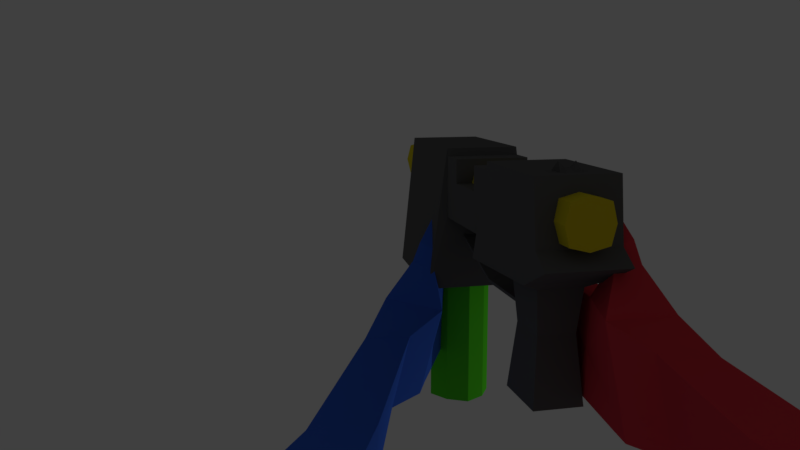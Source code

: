 # Source: pistola_shoot9_UP.blend  (saved by Blender 2.79.0; exported with 4.5.12 LTS)
import bpy
from mathutils import Matrix  # noqa: F401  (used for matrix-valued properties, if any)

bpy.ops.wm.read_factory_settings(use_empty=True)
scene = bpy.context.scene
scene.name = 'Scene'

# ---- collections
col_collection_1 = bpy.data.collections.new('Collection 1'); scene.collection.children.link(col_collection_1)

# ---- materials (node trees are filled in below, after node groups)
mat_material = bpy.data.materials.new('Material')
mat_material.alpha_threshold = 0.0
mat_material.roughness = 0.5
mat_material_004 = bpy.data.materials.new('Material.004')
mat_material_004.alpha_threshold = 0.0
mat_material_004.roughness = 0.5
mat_material_003 = bpy.data.materials.new('Material.003')
mat_material_003.alpha_threshold = 0.0
mat_material_003.roughness = 0.5
mat_material_005 = bpy.data.materials.new('Material.005')
mat_material_005.alpha_threshold = 0.0
mat_material_005.roughness = 0.5
mat_material_002 = bpy.data.materials.new('Material.002')
mat_material_002.alpha_threshold = 0.0
mat_material_002.roughness = 0.5
mat_material_001 = bpy.data.materials.new('Material.001')
mat_material_001.alpha_threshold = 0.0
mat_material_001.roughness = 0.5

# ---- material node trees
mat_material.use_nodes = True; mat_material.node_tree.nodes.clear()
_N = mat_material.node_tree.nodes; _L = mat_material.node_tree.links
n0 = _N.new('ShaderNodeOutputMaterial'); n0.name = 'Material Output'; n0.location = (300, 300)
n1 = _N.new('ShaderNodeBsdfDiffuse'); n1.name = 'Diffuse BSDF'; n1.location = (10, 300)
n1.inputs[0].default_value = (0.1282, 0.1282, 0.1282, 1.0)
_L.new(n1.outputs[0], n0.inputs[0])
n0.is_active_output = True
mat_material_004.use_nodes = True; mat_material_004.node_tree.nodes.clear()
_N = mat_material_004.node_tree.nodes; _L = mat_material_004.node_tree.links
n0 = _N.new('ShaderNodeOutputMaterial'); n0.name = 'Material Output'; n0.location = (300, 300)
n1 = _N.new('ShaderNodeBsdfDiffuse'); n1.name = 'Diffuse BSDF'; n1.location = (10, 300)
n1.inputs[0].default_value = (0.8, 0.6675, 0.01636, 1.0)
_L.new(n1.outputs[0], n0.inputs[0])
n0.is_active_output = True
mat_material_003.use_nodes = True; mat_material_003.node_tree.nodes.clear()
_N = mat_material_003.node_tree.nodes; _L = mat_material_003.node_tree.links
n0 = _N.new('ShaderNodeOutputMaterial'); n0.name = 'Material Output'; n0.location = (300, 300)
n1 = _N.new('ShaderNodeBsdfDiffuse'); n1.name = 'Diffuse BSDF'; n1.location = (10, 300)
n1.inputs[0].default_value = (0.1006, 0.8, 0.02389, 1.0)
_L.new(n1.outputs[0], n0.inputs[0])
n0.is_active_output = True
mat_material_005.use_nodes = True; mat_material_005.node_tree.nodes.clear()
_N = mat_material_005.node_tree.nodes; _L = mat_material_005.node_tree.links
n0 = _N.new('ShaderNodeOutputMaterial'); n0.name = 'Material Output'; n0.location = (300, 300)
n1 = _N.new('ShaderNodeBsdfDiffuse'); n1.name = 'Diffuse BSDF'; n1.location = (10, 300)
n1.inputs[0].default_value = (0.8, 0.03207, 0.5278, 1.0)
_L.new(n1.outputs[0], n0.inputs[0])
n0.is_active_output = True
mat_material_002.use_nodes = True; mat_material_002.node_tree.nodes.clear()
_N = mat_material_002.node_tree.nodes; _L = mat_material_002.node_tree.links
n0 = _N.new('ShaderNodeOutputMaterial'); n0.name = 'Material Output'; n0.location = (300, 300)
n1 = _N.new('ShaderNodeBsdfDiffuse'); n1.name = 'Diffuse BSDF'; n1.location = (10, 300)
n1.inputs[0].default_value = (0.05003, 0.1603, 0.8, 1.0)
_L.new(n1.outputs[0], n0.inputs[0])
n0.is_active_output = True
mat_material_001.use_nodes = True; mat_material_001.node_tree.nodes.clear()
_N = mat_material_001.node_tree.nodes; _L = mat_material_001.node_tree.links
n0 = _N.new('ShaderNodeOutputMaterial'); n0.name = 'Material Output'; n0.location = (300, 300)
n1 = _N.new('ShaderNodeBsdfDiffuse'); n1.name = 'Diffuse BSDF'; n1.location = (10, 300)
n1.inputs[0].default_value = (0.8, 0.05167, 0.07234, 1.0)
_L.new(n1.outputs[0], n0.inputs[0])
n0.is_active_output = True

# ---- world
world_world = bpy.data.worlds.new('World'); scene.world = world_world
world_world.color = (0.05088, 0.05088, 0.05088)
world_world.use_sun_shadow = False
world_world.sun_shadow_jitter_overblur = 0.0
world_world.cycles.sampling_method = 'MANUAL'

# ---- cameras
cam_camera = bpy.data.cameras.new('Camera')
cam_camera.clip_end = 100.0
cam_camera.lens = 35.0
cam_camera.sensor_width = 32.0
cam_camera.sensor_height = 18.0
cam_camera.ortho_scale = 7.314
cam_camera.dof.focus_distance = 0.0

# ---- lights
light_lamp = bpy.data.lights.new('Lamp', 'POINT')
light_lamp.transmission_factor = 0.0
light_lamp.cutoff_distance = 30.0
light_lamp.energy = 100.0
light_lamp.shadow_buffer_clip_start = 1.001
light_lamp.shadow_soft_size = 0.1
light_lamp.shadow_maximum_resolution = 0.006
light_lamp.use_absolute_resolution = True

# ---- meshes
me_cube_005 = bpy.data.meshes.new('Cube.005')
me_cube_005.from_pydata([(-0.5707, -0.1989, -0.2846), (-0.6532, -0.1989, 1.13), (-0.5707, 0.1989, -0.2846), (-0.6532, 0.1989, 1.13), (1.392, -0.2522, -1.167), (1.294, -0.1989, 1.13), (1.392, 0.2522, -1.167), (1.294, 0.1989, 1.13), (0.5715, 0.1989, 0.02047), (0.5715, 0.1989, 1.006), (0.5715, -0.1989, 0.02047), (0.5715, -0.1989, 1.006), (-0.01605, 0.1989, 0.02047), (-0.06719, -0.1989, 1.006), (-0.06719, 0.1989, 1.006), (-0.01605, -0.1989, 0.02047), (0.5824, 0.1989, 1.13), (0.5824, -0.3015, -1.167), (0.5824, 0.3015, -1.167), (0.5824, -0.1989, 1.13), (-0.004825, 0.2415, -0.2846), (-0.07425, -0.1989, 1.13), (-0.07425, 0.1989, 1.13), (-0.004825, -0.2415, -0.2846), (-0.5149, -0.1118, -0.402), (-0.5149, 0.1118, -0.402), (-0.2126, 0.1118, -0.402), (-0.2126, -0.1118, -0.402), (-0.5311, -0.1219, -2.027), (-0.5311, 0.1219, -2.027), (-0.1964, 0.1219, -2.027), (-0.1964, -0.1219, -2.027), (-0.6913, -0.1989, 0.228), (-0.6913, 0.1989, 0.228), (-0.7967, 0.1989, 0.02047), (-0.7967, -0.1989, 0.02207), (-0.2415, -0.09352, -1.045), (-0.2415, 0.09352, -1.045), (-0.4859, 0.09352, -1.045), (-0.4859, -0.09352, -1.045), (0.1205, 0.1989, 1.006), (0.1205, -0.1989, 0.02047), (0.1205, 0.1989, 0.02047), (0.1205, -0.1989, 1.006), (0.4128, 0.1989, 1.006), (0.4128, -0.1989, 0.02047), (0.4128, 0.1989, 0.02047), (0.4128, -0.1989, 1.006), (0.1223, 0.1989, 0.02047), (0.1223, -0.1989, 0.6257), (0.1223, 0.1989, 0.6257), (0.1223, -0.1989, 0.02047), (0.4114, 0.1989, 0.6257), (0.4114, -0.1989, 0.02047), (0.4114, 0.1989, 0.02047), (0.4114, -0.1989, 0.6257), (-0.227, 0.1026, -0.7234), (-0.5004, 0.1026, -0.7234), (-0.227, -0.1026, -0.7234), (-0.5004, -0.1026, -0.7234), (-0.2293, -0.1012, -0.773), (-0.4982, -0.1012, -0.773), (-0.2293, 0.1012, -0.773), (-0.4982, 0.1012, -0.773), (0.1465, 0.1012, -0.7684), (0.1467, 0.1026, -0.7184), (0.1467, -0.1026, -0.7184), (0.1465, -0.1012, -0.7684), (0.6108, 0.1012, -0.2884), (0.6026, 0.1026, -0.2446), (0.6026, -0.1026, -0.2446), (0.6108, -0.1012, -0.2884), (-0.5774, -0.04984, 1.13), (-0.5774, 0.04984, 1.13), (-0.4845, -0.04984, 1.13), (-0.4845, 0.04984, 1.13), (-0.5348, -0.04161, 1.259), (-0.5348, 0.04161, 1.259), (-0.5271, -0.04161, 1.259), (-0.5271, 0.04161, 1.259), (-0.5707, 0.06629, -0.2846), (-0.5707, -0.06629, -0.2846), (-0.6532, -0.06629, 1.13), (-0.6532, 0.06629, 1.13), (1.392, -0.08408, -1.167), (1.392, 0.08408, -1.167), (1.294, 0.06629, 1.13), (1.294, -0.06629, 1.13), (0.5715, 0.06629, 1.006), (0.5715, -0.06629, 1.006), (0.5715, 0.06629, 0.02047), (0.5715, -0.06629, 0.02047), (-0.01605, 0.06629, 0.02047), (-0.01605, -0.06629, 0.02047), (-0.06719, 0.06629, 1.006), (-0.06719, -0.06629, 1.006), (0.5824, 0.06629, 1.13), (0.5824, -0.06629, 1.13), (0.5824, 0.1005, -1.167), (0.5824, -0.1005, -1.167), (-0.004825, 0.08051, -0.2846), (-0.004825, -0.08051, -0.2846), (-0.07425, 0.06629, 1.13), (-0.07425, -0.06629, 1.13), (-0.5149, 0.03726, -0.402), (-0.5149, -0.03726, -0.402), (-0.2126, 0.03726, -0.402), (-0.2126, -0.03726, -0.402), (-0.5311, 0.04065, -2.027), (-0.5311, -0.04065, -2.027), (-0.1964, 0.04065, -2.027), (-0.1964, -0.04065, -2.027), (-0.6913, -0.06629, 0.228), (-0.6913, 0.06629, 0.228), (-0.7967, -0.06629, 0.02154), (-0.7967, 0.06629, 0.021), (-0.4859, 0.03117, -1.045), (-0.4859, -0.03117, -1.045), (-0.2415, -0.03117, -1.045), (-0.2415, 0.03117, -1.045), (0.1205, 0.06629, 1.006), (0.1205, -0.06629, 1.006), (0.1205, 0.06629, 0.02047), (0.1205, -0.06629, 0.02047), (0.4128, 0.06629, 1.006), (0.4128, -0.06629, 1.006), (0.4128, 0.06629, 0.02047), (0.4128, -0.06629, 0.02047), (0.1223, 0.06629, 0.02047), (0.1223, -0.06629, 0.02047), (0.1223, 0.06629, 0.6257), (0.1223, -0.06629, 0.6257), (0.4114, 0.06629, 0.6257), (0.4114, -0.06629, 0.6257), (0.4114, 0.06629, 0.02047), (0.4114, -0.06629, 0.02047), (-0.227, -0.03422, -0.7234), (-0.227, 0.03422, -0.7234), (-0.5004, 0.03422, -0.7234), (-0.5004, -0.03422, -0.7234), (-0.2293, -0.03375, -0.773), (-0.2293, 0.03375, -0.773), (-0.4982, 0.03375, -0.773), (-0.4982, -0.03375, -0.773), (0.1467, -0.03422, -0.7184), (0.1467, 0.03422, -0.7184), (0.1465, -0.03375, -0.7684), (0.1465, 0.03375, -0.7684), (0.6026, -0.03422, -0.2446), (0.6026, 0.03422, -0.2446), (0.6108, -0.03375, -0.2884), (0.6108, 0.03375, -0.2884), (-0.5774, -0.01661, 1.13), (-0.5774, 0.01661, 1.13), (-0.4845, 0.01661, 1.13), (-0.4845, -0.01661, 1.13), (-0.5348, -0.01387, 1.181), (-0.5348, 0.01387, 1.181), (-0.5271, 0.01387, 1.181), (-0.5271, -0.01387, 1.181)], [], [(80, 115, 34, 2), (18, 16, 7, 6), (84, 87, 5, 4), (23, 21, 1, 32, 35, 0), (99, 84, 4, 17), (82, 1, 72, 152), (97, 89, 11, 19), (127, 91, 10, 45), (17, 19, 11, 10), (46, 44, 9, 8), (20, 22, 14, 12), (101, 93, 15, 23), (121, 95, 13, 43), (41, 43, 13, 15), (4, 5, 19, 17), (87, 97, 19, 5), (91, 99, 17, 10), (8, 9, 16, 18), (23, 0, 24, 27), (2, 34, 33, 3, 22, 20), (95, 103, 21, 13), (15, 13, 21, 23), (118, 36, 31, 111), (2, 20, 26, 25), (80, 2, 25, 104), (101, 23, 27, 107), (109, 111, 31, 28), (38, 37, 30, 29), (36, 39, 28, 31), (116, 38, 29, 108), (112, 32, 1, 82), (142, 63, 38, 116), (114, 35, 32, 112), (60, 61, 39, 36), (63, 62, 37, 38), (140, 60, 36, 118), (51, 49, 43, 41), (131, 121, 43, 49), (12, 14, 40, 42), (93, 123, 41, 15), (89, 125, 47, 11), (10, 11, 47, 45), (54, 52, 44, 46), (135, 127, 45, 53), (123, 129, 51, 41), (42, 40, 50, 48), (133, 131, 49, 55), (53, 55, 49, 51), (45, 47, 55, 53), (125, 133, 55, 47), (129, 135, 53, 51), (48, 50, 52, 54), (107, 27, 58, 136), (25, 26, 56, 57), (27, 24, 59, 58), (104, 25, 57, 138), (141, 62, 64, 147), (57, 56, 62, 63), (58, 59, 61, 60), (138, 57, 63, 142), (147, 64, 68, 151), (58, 60, 67, 66), (136, 58, 66, 144), (62, 56, 65, 64), (148, 70, 71, 150), (144, 66, 70, 148), (66, 67, 71, 70), (64, 65, 69, 68), (75, 73, 77, 79), (1, 21, 74, 72), (102, 22, 75, 154), (22, 3, 73, 75), (159, 156, 76, 78), (152, 72, 76, 156), (154, 75, 79, 158), (72, 74, 78, 76), (74, 155, 159, 78), (155, 154, 158, 159), (73, 153, 157, 77), (153, 152, 156, 157), (79, 77, 157, 158), (158, 157, 156, 159), (21, 103, 155, 74), (103, 102, 154, 155), (65, 145, 149, 69), (145, 144, 148, 149), (69, 149, 151, 68), (149, 148, 150, 151), (56, 137, 145, 65), (137, 136, 144, 145), (67, 146, 150, 71), (146, 147, 151, 150), (59, 139, 143, 61), (139, 138, 142, 143), (60, 140, 146, 67), (140, 141, 147, 146), (24, 105, 139, 59), (105, 104, 138, 139), (26, 106, 137, 56), (106, 107, 136, 137), (48, 54, 134, 128), (128, 134, 135, 129), (44, 52, 132, 124), (124, 132, 133, 125), (52, 50, 130, 132), (132, 130, 131, 133), (42, 48, 128, 122), (122, 128, 129, 123), (54, 46, 126, 134), (134, 126, 127, 135), (9, 44, 124, 88), (88, 124, 125, 89), (12, 42, 122, 92), (92, 122, 123, 93), (50, 40, 120, 130), (130, 120, 121, 131), (62, 141, 119, 37), (141, 140, 118, 119), (34, 115, 113, 33), (115, 114, 112, 113), (61, 143, 117, 39), (143, 142, 116, 117), (33, 113, 83, 3), (113, 112, 82, 83), (39, 117, 109, 28), (117, 116, 108, 109), (29, 30, 110, 108), (108, 110, 111, 109), (20, 100, 106, 26), (100, 101, 107, 106), (0, 81, 105, 24), (81, 80, 104, 105), (37, 119, 110, 30), (119, 118, 111, 110), (14, 22, 102, 94), (94, 102, 103, 95), (8, 18, 98, 90), (90, 98, 99, 91), (7, 16, 96, 86), (86, 96, 97, 87), (40, 14, 94, 120), (120, 94, 95, 121), (20, 12, 92, 100), (100, 92, 93, 101), (46, 8, 90, 126), (126, 90, 91, 127), (16, 9, 88, 96), (96, 88, 89, 97), (3, 83, 153, 73), (83, 82, 152, 153), (18, 6, 85, 98), (98, 85, 84, 99), (6, 7, 86, 85), (85, 86, 87, 84), (0, 35, 114, 81), (81, 114, 115, 80)])
me_cube_005.polygons.foreach_set('use_smooth', [True] * 156)
_k = set([(0, 23), (0, 24), (0, 35), (0, 81), (1, 21), (1, 32), (1, 82), (2, 20), (2, 25), (2, 34), (2, 80), (3, 22), (3, 33), (3, 83), (4, 5), (4, 17), (4, 84), (5, 19), (5, 87), (6, 7), (6, 18), (6, 85), (7, 16), (7, 86), (8, 9), (8, 18), (8, 46), (8, 90), (9, 16), (9, 44), (9, 88), (10, 11), (10, 17), (10, 45), (10, 91), (11, 19), (11, 47), (11, 89), (12, 14), (12, 20), (12, 42), (12, 92), (13, 15), (13, 21), (13, 43), (13, 95), (14, 22), (14, 40), (14, 94), (15, 23), (15, 41), (15, 93), (16, 18), (16, 96), (17, 19), (17, 99), (18, 98), (19, 97), (20, 22), (20, 26), (20, 100), (21, 23), (21, 103), (22, 102), (23, 27), (23, 101), (24, 27), (24, 59), (24, 105), (25, 26), (25, 57), (25, 104), (26, 56), (26, 106), (27, 58), (27, 107), (28, 31), (28, 39), (28, 109), (29, 30), (29, 38), (29, 108), (30, 37), (30, 110), (31, 36), (31, 111), (32, 35), (32, 112), (33, 34), (33, 113), (34, 115), (35, 114), (36, 39), (36, 60), (36, 118), (37, 38), (37, 62), (37, 119), (38, 63), (38, 116), (39, 61), (39, 117), (40, 50), (40, 120), (41, 51), (42, 48), (43, 49), (43, 121), (44, 52), (44, 124), (45, 53), (46, 54), (47, 55), (47, 125), (48, 54), (49, 55), (49, 131), (50, 52), (50, 130), (51, 53), (52, 132), (55, 133), (56, 65), (56, 137), (57, 63), (58, 66), (58, 136), (59, 61), (60, 67), (60, 140), (62, 64), (62, 141), (64, 65), (64, 68), (64, 147), (65, 69), (65, 145), (66, 67), (66, 70), (66, 144), (67, 71), (67, 146), (68, 69), (68, 151), (69, 149), (70, 71), (70, 148), (71, 150), (72, 74), (72, 76), (72, 152), (73, 75), (73, 77), (73, 153), (74, 78), (74, 155), (75, 79), (75, 154), (76, 78), (76, 156), (77, 79), (77, 157), (78, 159), (79, 158), (80, 81), (82, 83), (84, 85), (86, 87), (88, 89), (90, 91), (92, 93), (94, 95), (96, 97), (98, 99), (100, 101), (102, 103), (104, 105), (106, 107), (108, 109), (110, 111), (112, 113), (114, 115), (116, 117), (118, 119), (120, 121), (124, 125), (130, 131), (132, 133), (136, 137), (140, 141), (144, 145), (146, 147), (148, 149), (150, 151), (152, 153), (152, 156), (153, 157), (154, 155), (154, 158), (155, 159), (156, 157), (156, 159), (157, 158), (158, 159)])
me_cube_005.attributes.new('sharp_edge', 'BOOLEAN', 'EDGE').data.foreach_set('value', [ (min(e.vertices), max(e.vertices)) in _k for e in me_cube_005.edges])
me_cube_005.materials.append(mat_material)
me_cube_005.use_remesh_preserve_volume = False
me_cube_005.use_remesh_preserve_attributes = False
me_cube_005.use_mirror_vertex_groups = False
me_cube_005.update()
me_cube_005.normals_split_custom_set([tuple(v) for v in zip(*[iter([-0.8041, -0.001197, -0.5945, -0.8041, -0.001197, -0.5945, -0.8039, -0.001198, -0.5948, -0.8039, -0.001198, -0.5948, 0.03233, 0.9989, 0.03462, 0.03233, 0.9989, 0.03462, 0.03233, 0.9989, 0.03462, 0.03233, 0.9989, 0.03462, 0.9991, 0.0, 0.04276, 0.9991, 0.0, 0.04276, 0.9991, 0.0, 0.04276, 0.9991, 0.0, 0.04276, -0.03303, -0.9994, 0.0116, -0.03303, -0.9994, 0.0116, -0.03303, -0.9994, 0.0116, -0.03303, -0.9994, 0.0116, -0.03303, -0.9994, 0.0116, -0.03303, -0.9994, 0.0116, 4.369e-08, 0.0, -1.0, 4.353e-08, 0.0, -1.0, 4.984e-08, 0.0, -1.0, 4.984e-08, 0.0, -1.0, -5.608e-07, 0.0, 1.0, 0.0, 0.0, 1.0, 0.0, 0.0, 1.0, -1.217e-06, 0.0, 1.0, -0.9961, 0.0, 0.08824, -0.9961, 0.0, 0.08824, -0.9961, 0.0, 0.08824, -0.9961, 0.0, 0.08824, 0.0, 0.0, -1.0, 0.0, 0.0, -1.0, 0.0, 0.0, -1.0, 0.0, 0.0, -1.0, -0.9536, -0.301, 0.009414, -0.9536, -0.301, 0.009414, -0.9536, -0.301, 0.009414, -0.9536, -0.301, 0.009414, -0.0002364, 1.0, -9.861e-07, -0.0003312, 1.0, -1.054e-06, 5.445e-06, 1.0, -8.813e-07, 5.445e-06, 1.0, -8.813e-07, 0.9909, 0.1242, 0.05199, 0.9909, 0.1242, 0.05199, 0.9909, 0.1242, 0.05199, 0.9909, 0.1242, 0.05199, 0.9993, -9.831e-08, 0.03678, 0.9993, -1.043e-07, 0.03678, 0.9993, 0.0, 0.03678, 0.9993, 0.0, 0.03678, 0.0, 0.0, 1.0, 0.0, 0.0, 1.0, 0.0, 0.0, 1.0, 0.0, 0.0, 1.0, 0.0, -1.0, 5.828e-09, 0.0, -1.0, 1.162e-08, 0.0, -1.0, 1.166e-08, 0.0, -1.0, 1.166e-08, 0.03233, -0.9989, 0.03462, 0.03233, -0.9989, 0.03462, 0.03233, -0.9989, 0.03462, 0.03233, -0.9989, 0.03462, 0.0, 0.0, 1.0, 0.0, 0.0, 1.0, 0.0, 0.0, 1.0, 0.0, 0.0, 1.0, -1.0, 0.0, -0.009219, -1.0, 0.0, -0.009219, -1.0, 0.0, -0.009219, -1.0, 0.0, -0.009219, -0.9536, 0.301, 0.009414, -0.9536, 0.301, 0.009414, -0.9536, 0.301, 0.009414, -0.9536, 0.301, 0.009414, -0.03667, -0.7459, -0.665, -0.03667, -0.7459, -0.665, -0.03667, -0.7459, -0.665, -0.03667, -0.7459, -0.665, -0.03303, 0.9994, 0.01159, -0.03303, 0.9994, 0.01159, -0.03303, 0.9994, 0.01159, -0.03303, 0.9994, 0.01159, -0.03303, 0.9994, 0.01159, -0.03303, 0.9994, 0.01159, 0.9984, 1.135e-07, 0.057, 0.9984, 1.135e-07, 0.057, 0.9984, 2.27e-07, 0.057, 0.9984, 2.27e-07, 0.057, 0.9909, -0.1242, 0.05199, 0.9909, -0.1242, 0.05199, 0.9909, -0.1242, 0.05199, 0.9909, -0.1242, 0.05199, 0.9989, 0.0, 0.04589, 0.9989, 0.0, 0.04589, 0.9989, 0.0, 0.04589, 0.9989, 0.0, 0.04589, -0.03667, 0.7459, -0.665, -0.03667, 0.7459, -0.665, -0.03667, 0.7459, -0.665, -0.03667, 0.7459, -0.665, -0.9032, 0.0, -0.4292, -0.9032, 0.0, -0.4292, -0.9032, 0.0, -0.4292, -0.9032, 0.0, -0.4292, 0.4921, -2.936e-08, -0.8705, 0.4921, 0.0, -0.8705, 0.4921, 0.0, -0.8705, 0.4921, -3.692e-08, -0.8705, 0.0, 0.0, -1.0, 0.0, 0.0, -1.0, 0.0, 0.0, -1.0, 0.0, 0.0, -1.0, 0.0, 0.9996, 0.02892, 0.0, 0.9996, 0.02892, 0.0, 0.9996, 0.02892, 0.0, 0.9996, 0.02892, 0.0, -0.9996, 0.02892, 0.0, -0.9996, 0.02892, 0.0, -0.9996, 0.02892, 0.0, -0.9996, 0.02892, -0.9989, 0.0, 0.04589, -0.9989, 0.0, 0.04589, -0.9989, 0.0, 0.04589, -0.9989, 0.0, 0.04589, -0.9991, 0.0, 0.04222, -0.9991, 0.0, 0.04222, -0.9991, 0.0, 0.04222, -0.9991, 0.0, 0.04222, -0.999, 0.0, -0.04505, -0.999, 0.0, -0.04505, -0.999, 0.0, -0.04505, -0.999, 0.0, -0.04505, -0.8907, 0.0009154, 0.4545, -0.8905, 0.0009163, 0.455, -0.8905, 0.0009163, 0.455, -0.8907, 0.0009154, 0.4545, 0.0001169, -0.9996, -0.02834, 0.0, -0.9996, -0.02838, 0.0, -0.9996, -0.02838, 0.0, -0.9996, -0.02838, 0.0, 0.9996, -0.02838, 0.0001169, 0.9996, -0.02834, 0.0, 0.9996, -0.02838, 0.0, 0.9996, -0.02838, 0.999, 0.0, -0.04505, 0.999, 0.0, -0.04505, 0.999, 0.0, -0.04505, 0.999, 0.0, -0.04505, 0.0, -1.0, 0.0, 0.0, -1.0, 0.0, 0.0, -1.0, 1.162e-08, 0.0, -1.0, 5.828e-09, 1.0, 0.0, 0.00467, 1.0, 0.0, 0.00467, 1.0, 0.0, 0.00467, 1.0, 0.0, 0.00467, 0.0, 1.0, 0.0, 0.0, 1.0, 0.0, 0.0, 1.0, 0.0, 0.0, 1.0, 0.0, 0.0, 0.0, -1.0, 0.0, 0.0, -1.0, 0.0, 0.0, -1.0, 0.0, 0.0, -1.0, 3.842e-07, 0.0, 1.0, 3.842e-07, 0.0, 1.0, 2.232e-07, 0.0, 1.0, 2.232e-07, 0.0, 1.0, 5.445e-06, -1.0, -8.813e-07, 5.445e-06, -1.0, -8.813e-07, -0.0003312, -1.0, -1.004e-06, -0.0002364, -1.0, -9.861e-07, -0.0002391, 1.0, -5.455e-07, -0.0003187, 1.0, -7.27e-07, -0.0003312, 1.0, -1.054e-06, -0.0002364, 1.0, -9.861e-07, 0.0, 0.0, -1.0, 0.0, 0.0, -1.0, 0.0, 0.0, -1.0, 0.0, 0.0, -1.0, 0.0, 0.0, -1.0, 0.0, 0.0, -1.0, 0.0, 0.0, -1.0, 0.0, 0.0, -1.0, 0.0, 1.0, 0.0, 0.0, 1.0, 0.0, 0.0, 1.0, 0.0, 0.0, 1.0, 0.0, 0.0, 0.0, 1.0, 0.0, 0.0, 1.0, 0.0, 0.0, 1.0, 0.0, 0.0, 1.0, -0.0002391, -1.0, -5.455e-07, -0.0003187, -1.0, -7.27e-07, 0.0, -1.0, 0.0, 0.0, -1.0, 0.0, -0.0002364, -1.0, -9.861e-07, -0.0003312, -1.0, -1.004e-06, -0.0003187, -1.0, -7.27e-07, -0.0002391, -1.0, -5.455e-07, -1.0, 0.0, 0.003617, -1.0, 0.0, 0.003617, -1.0, 0.0, 0.003617, -1.0, 0.0, 0.003617, 0.0, 0.0, -1.0, 0.0, 0.0, -1.0, 0.0, 0.0, -1.0, 0.0, 0.0, -1.0, 0.0, 1.0, 0.0, 0.0, 1.0, 0.0, -0.0003187, 1.0, -7.27e-07, -0.0002391, 1.0, -5.455e-07, 0.999, 0.0, -0.04505, 0.999, 0.0, -0.04505, 0.999, 0.0, -0.04505, 0.999, 0.0, -0.04505, 0.0, 0.9996, -0.02838, 0.0, 0.9996, -0.02838, 0.0001228, 0.9996, -0.02834, 0.0, 0.9996, -0.02838, 0.0, -0.9996, -0.02838, 0.0, -0.9996, -0.02838, 0.0, -0.9996, -0.02838, 0.0001228, -0.9996, -0.02834, -0.999, 0.0, -0.04505, -0.999, 0.0, -0.04505, -0.999, 0.0, -0.04505, -0.999, 0.0, -0.04505, 0.01211, 0.0, -0.9999, 0.01211, 0.0, -0.9999, 0.01211, 0.0, -0.9999, 0.01211, 0.0, -0.9999, 0.0, 0.9996, -0.02838, 0.0001228, 0.9996, -0.02834, 0.0001169, 0.9996, -0.02834, 0.0, 0.9996, -0.02838, 0.0001228, -0.9996, -0.02834, 0.0, -0.9996, -0.02838, 0.0, -0.9996, -0.02838, 0.0001169, -0.9996, -0.02834, -0.999, 0.0, -0.04505, -0.999, 0.0, -0.04505, -0.999, 0.0, -0.04505, -0.999, 0.0, -0.04505, 0.7187, -1.653e-07, -0.6953, 0.7187, 0.0, -0.6953, 0.7187, 0.0, -0.6953, 0.7187, -1.653e-07, -0.6953, 0.0001228, -0.9996, -0.02834, 0.0001169, -0.9996, -0.02834, 0.0003595, -0.9996, -0.02827, 0.0003595, -0.9996, -0.02827, -0.01332, 0.0, 0.9999, -0.01332, 0.0, 0.9999, -0.01332, 0.0, 0.9999, -0.01332, 0.0, 0.9999, 0.0001169, 0.9996, -0.02834, 0.0001228, 0.9996, -0.02834, 0.0003595, 0.9996, -0.02827, 0.0003595, 0.9996, -0.02827, 0.9827, -6.114e-07, 0.1849, 0.9827, 0.0, 0.1849, 0.9827, 0.0, 0.1849, 0.9827, -6.197e-07, 0.1849, -0.7206, 0.0, 0.6934, -0.7206, 0.0, 0.6934, -0.7206, 0.0, 0.6934, -0.7206, 0.0, 0.6934, 0.02856, -0.9992, -0.02755, 0.02856, -0.9992, -0.02755, 0.02856, -0.9992, -0.02755, 0.02856, -0.9992, -0.02755, 0.02856, 0.9992, -0.02755, 0.02856, 0.9992, -0.02755, 0.02856, 0.9992, -0.02755, 0.02856, 0.9992, -0.02755, 0.0, 0.998, 0.06347, 0.0, 0.998, 0.06347, 0.0, 0.998, 0.06347, 0.0, 0.998, 0.06347, 0.0, 0.0, 1.0, 1.705e-07, 0.0, 1.0, 8.923e-08, 0.0, 1.0, 0.0, 0.0, 1.0, 1.517e-07, 0.0, 1.0, 0.0, 0.0, 1.0, 0.0, 0.0, 1.0, 1.769e-07, 0.0, 1.0, 0.0, 0.0, 1.0, -3.552e-07, 0.0, 1.0, -6.719e-07, 0.0, 1.0, 0.0, 0.0, 1.0, 0.0, 0.9415, 0.3369, 0.0, 0.9415, 0.3369, 0.0, 0.9415, 0.3369, 0.0, 0.9415, 0.3369, -0.8171, 0.4531, 0.3564, -0.8171, 0.4531, 0.3564, -0.8171, 0.4531, 0.3564, -0.8171, 0.4531, 0.3564, 0.8171, -0.4531, 0.3564, 0.8171, -0.4531, 0.3564, 0.8171, -0.4531, 0.3564, 0.8171, -0.4531, 0.3564, 0.0, -0.998, 0.06347, 0.0, -0.998, 0.06347, 0.0, -0.998, 0.06347, 0.0, -0.998, 0.06347, 0.8171, 0.4531, 0.3564, 0.8171, 0.4531, 0.3564, 0.8171, 0.4531, 0.3564, 0.8171, 0.4531, 0.3564, 0.7732, 0.0, 0.6342, 0.7732, 0.0, 0.6342, 0.7732, 0.0, 0.6342, 0.7732, 0.0, 0.6342, -0.8171, -0.4531, 0.3564, -0.8171, -0.4531, 0.3564, -0.8171, -0.4531, 0.3564, -0.8171, -0.4531, 0.3564, -0.7732, 0.0, 0.6342, -0.7732, 0.0, 0.6342, -0.7732, 0.0, 0.6342, -0.7732, 0.0, 0.6342, -2.396e-06, -0.9415, 0.3369, -2.396e-06, -0.9415, 0.3369, -2.396e-06, -0.9415, 0.3369, -2.396e-06, -0.9415, 0.3369, -7.111e-06, 0.0, 1.0, -7.111e-06, 0.0, 1.0, -7.111e-06, 0.0, 1.0, -7.111e-06, 0.0, 1.0, 1.705e-07, 0.0, 1.0, 2.697e-07, 0.0, 1.0, 2.781e-07, 0.0, 1.0, 8.923e-08, 0.0, 1.0, 2.697e-07, 0.0, 1.0, 1.517e-07, 0.0, 1.0, 1.769e-07, 0.0, 1.0, 2.781e-07, 0.0, 1.0, -0.7206, 3.312e-07, 0.6934, -0.7206, 1.656e-07, 0.6934, -0.7206, 1.656e-07, 0.6934, -0.7206, 3.312e-07, 0.6934, -0.7206, 1.656e-07, 0.6934, -0.7206, 0.0, 0.6934, -0.7206, 0.0, 0.6934, -0.7206, 1.656e-07, 0.6934, 0.9827, -6.156e-07, 0.1849, 0.9827, -9.213e-07, 0.1849, 0.9827, -9.254e-07, 0.1849, 0.9827, -6.156e-07, 0.1849, 0.9827, -9.213e-07, 0.1849, 0.9827, -6.114e-07, 0.1849, 0.9827, -6.197e-07, 0.1849, 0.9827, -9.254e-07, 0.1849, -0.01332, 0.0, 0.9999, -0.01332, 0.0, 0.9999, -0.01332, 0.0, 0.9999, -0.01332, 0.0, 0.9999, -0.01332, 0.0, 0.9999, -0.01332, 0.0, 0.9999, -0.01332, 0.0, 0.9999, -0.01332, 0.0, 0.9999, 0.7187, 0.0, -0.6953, 0.7187, -1.653e-07, -0.6953, 0.7187, -1.653e-07, -0.6953, 0.7187, 0.0, -0.6953, 0.7187, -1.653e-07, -0.6953, 0.7187, -1.653e-07, -0.6953, 0.7187, -1.653e-07, -0.6953, 0.7187, -1.653e-07, -0.6953, -0.999, 0.0, -0.04505, -0.999, 0.0, -0.04505, -0.999, 0.0, -0.04505, -0.999, 0.0, -0.04505, -0.999, 0.0, -0.04505, -0.999, 0.0, -0.04505, -0.999, 0.0, -0.04505, -0.999, 0.0, -0.04505, 0.01211, 0.0, -0.9999, 0.01211, 0.0, -0.9999, 0.01211, 0.0, -0.9999, 0.01211, 0.0, -0.9999, 0.01211, 0.0, -0.9999, 0.01211, 0.0, -0.9999, 0.01211, 0.0, -0.9999, 0.01211, 0.0, -0.9999, -0.999, 0.0, -0.04505, -0.999, 0.0, -0.04505, -0.999, 0.0, -0.04505, -0.999, 0.0, -0.04505, -0.999, 0.0, -0.04505, -0.999, 0.0, -0.04505, -0.999, 0.0, -0.04505, -0.999, 0.0, -0.04505, 0.999, 0.0, -0.04505, 0.999, 0.0, -0.04505, 0.999, 0.0, -0.04505, 0.999, 0.0, -0.04505, 0.999, 0.0, -0.04505, 0.999, 0.0, -0.04505, 0.999, 0.0, -0.04505, 0.999, 0.0, -0.04505, 0.0, 0.0, -1.0, 0.0, 0.0, -1.0, 0.0, 0.0, -1.0, 0.0, 0.0, -1.0, 0.0, 0.0, -1.0, 0.0, 0.0, -1.0, 0.0, 0.0, -1.0, 0.0, 0.0, -1.0, -1.0, 0.0, 0.003617, -1.0, 0.0, 0.003617, -1.0, 0.0, 0.003617, -1.0, 0.0, 0.003617, -1.0, 0.0, 0.003617, -1.0, 0.0, 0.003617, -1.0, 0.0, 0.003617, -1.0, 0.0, 0.003617, 0.0, 0.0, 1.0, 0.0, 0.0, 1.0, 0.0, 0.0, 1.0, 0.0, 0.0, 1.0, 0.0, 0.0, 1.0, 0.0, 0.0, 1.0, 0.0, 0.0, 1.0, 0.0, 0.0, 1.0, 0.0, 0.0, -1.0, 0.0, 0.0, -1.0, 0.0, 0.0, -1.0, 0.0, 0.0, -1.0, 0.0, 0.0, -1.0, 0.0, 0.0, -1.0, 0.0, 0.0, -1.0, 0.0, 0.0, -1.0, 0.0, 0.0, -1.0, 0.0, 0.0, -1.0, 0.0, 0.0, -1.0, 0.0, 0.0, -1.0, 0.0, 0.0, -1.0, 0.0, 0.0, -1.0, 0.0, 0.0, -1.0, 0.0, 0.0, -1.0, 1.589e-07, 0.0, 1.0, 1.589e-07, 0.0, 1.0, 3.52e-07, 0.0, 1.0, 3.52e-07, 0.0, 1.0, 3.52e-07, 0.0, 1.0, 3.52e-07, 0.0, 1.0, 3.842e-07, 0.0, 1.0, 3.842e-07, 0.0, 1.0, 0.0, 0.0, -1.0, 0.0, 0.0, -1.0, 0.0, 0.0, -1.0, 0.0, 0.0, -1.0, 0.0, 0.0, -1.0, 0.0, 0.0, -1.0, 0.0, 0.0, -1.0, 0.0, 0.0, -1.0, 1.0, 0.0, 0.00467, 1.0, 0.0, 0.00467, 1.0, 0.0, 0.00467, 1.0, 0.0, 0.00467, 1.0, 0.0, 0.00467, 1.0, 0.0, 0.00467, 1.0, 0.0, 0.00467, 1.0, 0.0, 0.00467, 0.999, 0.0, -0.04505, 0.999, 0.0, -0.04505, 0.999, 0.0, -0.04505, 0.999, 0.0, -0.04505, 0.999, 0.0, -0.04505, 0.999, 0.0, -0.04505, 0.999, 0.0, -0.04505, 0.999, 0.0, -0.04505, -0.8915, 0.0009124, 0.4531, -0.8912, 0.0009134, 0.4536, -0.8912, 0.0009134, 0.4536, -0.8915, 0.0009124, 0.4531, -0.8912, 0.0009134, 0.4536, -0.8907, 0.0009154, 0.4545, -0.8907, 0.0009154, 0.4545, -0.8912, 0.0009134, 0.4536, -0.999, 0.0, -0.04505, -0.999, 0.0, -0.04505, -0.999, 0.0, -0.04505, -0.999, 0.0, -0.04505, -0.999, 0.0, -0.04505, -0.999, 0.0, -0.04505, -0.999, 0.0, -0.04505, -0.999, 0.0, -0.04505, -0.9991, 4.983e-07, 0.04222, -0.9991, 2.491e-07, 0.04222, -0.9991, 2.491e-07, 0.04222, -0.9991, 4.983e-07, 0.04222, -0.9991, 2.491e-07, 0.04222, -0.9991, 0.0, 0.04222, -0.9991, 0.0, 0.04222, -0.9991, 2.491e-07, 0.04222, -0.9989, 0.0, 0.04589, -0.9989, 0.0, 0.04589, -0.9989, 0.0, 0.04589, -0.9989, 0.0, 0.04589, -0.9989, 0.0, 0.04589, -0.9989, 0.0, 0.04589, -0.9989, 0.0, 0.04589, -0.9989, 0.0, 0.04589, 0.0, 0.0, -1.0, 0.0, 0.0, -1.0, 0.0, 0.0, -1.0, 0.0, 0.0, -1.0, 0.0, 0.0, -1.0, 0.0, 0.0, -1.0, 0.0, 0.0, -1.0, 0.0, 0.0, -1.0, 0.4921, 0.0, -0.8705, 0.4921, -2.936e-08, -0.8705, 0.4921, -3.692e-08, -0.8705, 0.4921, 0.0, -0.8705, 0.4921, -2.936e-08, -0.8705, 0.4921, -2.936e-08, -0.8705, 0.4921, -3.692e-08, -0.8705, 0.4921, -3.692e-08, -0.8705, -0.9032, 0.0, -0.4292, -0.9032, 0.0, -0.4292, -0.9032, 0.0, -0.4292, -0.9032, 0.0, -0.4292, -0.9032, 0.0, -0.4292, -0.9032, 0.0, -0.4292, -0.9032, 0.0, -0.4292, -0.9032, 0.0, -0.4292, 0.9989, 0.0, 0.04589, 0.9989, 0.0, 0.04589, 0.9989, 0.0, 0.04589, 0.9989, 0.0, 0.04589, 0.9989, 0.0, 0.04589, 0.9989, 0.0, 0.04589, 0.9989, 0.0, 0.04589, 0.9989, 0.0, 0.04589, 0.9984, 0.0, 0.057, 0.9984, 0.0, 0.057, 0.9984, 0.0, 0.057, 0.9984, 0.0, 0.057, 0.9984, 0.0, 0.057, 0.9984, 0.0, 0.057, 0.9984, 1.135e-07, 0.057, 0.9984, 1.135e-07, 0.057, -1.0, 0.0, -0.009219, -1.0, 0.0, -0.009219, -1.0, 0.0, -0.009219, -1.0, 0.0, -0.009219, -1.0, 0.0, -0.009219, -1.0, 0.0, -0.009219, -1.0, 0.0, -0.009219, -1.0, 0.0, -0.009219, 0.0, 0.0, 1.0, 0.0, 0.0, 1.0, 0.0, 0.0, 1.0, 0.0, 0.0, 1.0, 0.0, 0.0, 1.0, 0.0, 0.0, 1.0, 0.0, 0.0, 1.0, 0.0, 0.0, 1.0, 0.0, 0.0, 1.0, 0.0, 0.0, 1.0, 0.0, 0.0, 1.0, 0.0, 0.0, 1.0, 0.0, 0.0, 1.0, 0.0, 0.0, 1.0, 0.0, 0.0, 1.0, 0.0, 0.0, 1.0, 0.9993, 0.0, 0.03678, 0.9993, 0.0, 0.03678, 0.9993, -1.043e-07, 0.03678, 0.9993, -9.831e-08, 0.03678, 0.9993, -9.831e-08, 0.03678, 0.9993, -1.043e-07, 0.03678, 0.9993, -1.043e-07, 0.03678, 0.9993, -9.831e-08, 0.03678, 0.0, 0.0, -1.0, 0.0, 0.0, -1.0, 0.0, 0.0, -1.0, 0.0, 0.0, -1.0, 0.0, 0.0, -1.0, 0.0, 0.0, -1.0, 0.0, 0.0, -1.0, 0.0, 0.0, -1.0, -0.9961, 0.0, 0.08824, -0.9961, 0.0, 0.08824, -0.9961, 0.0, 0.08824, -0.9961, 0.0, 0.08824, -0.9961, 0.0, 0.08824, -0.9961, 0.0, 0.08824, -0.9961, 0.0, 0.08824, -0.9961, 0.0, 0.08824, -3.552e-07, 0.0, 1.0, -1.372e-06, 0.0, 1.0, -1.591e-06, 0.0, 1.0, -6.719e-07, 0.0, 1.0, -1.372e-06, 0.0, 1.0, -5.608e-07, 0.0, 1.0, -1.217e-06, 0.0, 1.0, -1.591e-06, 0.0, 1.0, -6.23e-08, 0.0, -1.0, -6.23e-08, 0.0, -1.0, -1.182e-08, 0.0, -1.0, -1.31e-08, 0.0, -1.0, -1.31e-08, 0.0, -1.0, -1.182e-08, 0.0, -1.0, 4.353e-08, 0.0, -1.0, 4.369e-08, 0.0, -1.0, 0.9991, 0.0, 0.04276, 0.9991, 0.0, 0.04276, 0.9991, 0.0, 0.04276, 0.9991, 0.0, 0.04276, 0.9991, 0.0, 0.04276, 0.9991, 0.0, 0.04276, 0.9991, 0.0, 0.04276, 0.9991, 0.0, 0.04276, -0.8048, -0.001195, -0.5935, -0.8048, -0.001195, -0.5935, -0.8046, -0.001196, -0.5938, -0.8046, -0.001196, -0.5938, -0.8046, -0.001196, -0.5938, -0.8046, -0.001196, -0.5938, -0.8041, -0.001197, -0.5945, -0.8041, -0.001197, -0.5945])] * 3)])
me_cube_008 = bpy.data.meshes.new('Cube.008')
me_cube_008.from_pydata([(-1.326, -1.001, -0.9533), (-1.326, -1.001, 1.047), (-1.326, 0.999, -0.9533), (-1.326, 0.999, 1.047), (0.6735, -1.001, -0.9533), (0.6735, -1.001, 1.047), (0.6735, 0.999, -0.9533), (0.6735, 0.999, 1.047), (-1.326, -0.0009639, -1.207), (-1.326, -0.0009639, 1.301), (0.6735, -0.0009639, -1.207), (0.6735, -0.0009639, 1.301), (-1.326, -1.25, 0.04673), (-1.326, 1.248, 0.04673), (0.6735, 1.248, 0.04673), (0.6735, -1.25, 0.04673), (0.1003, -0.0009639, 0.04673), (-1.326, -0.0009639, 0.04673), (0.09042, 0.999, 1.047), (0.09042, -1.001, -0.9533), (0.09042, 1.248, 0.04673), (0.09042, -0.0009639, 1.301), (0.09042, 0.999, -0.9533), (0.09042, -0.0009639, -1.207), (0.09042, -1.25, 0.04673), (0.09042, -1.001, 1.047), (-0.07656, 0.999, -0.9533), (-0.07656, -0.0009639, -1.207), (-0.07656, -1.25, 0.04673), (-0.07656, 0.999, 1.047), (-0.07656, -1.001, -0.9533), (-0.07656, 1.248, 0.04673), (-0.07656, -0.0009639, 1.301), (-0.07656, -1.001, 1.047), (-0.06889, 0.999, 1.047), (-0.06889, -1.001, -0.9533), (-0.06889, 1.248, 0.04673), (-0.06889, -0.0009639, -0.3095), (-0.06889, -1.001, 1.047), (-0.06889, 0.999, -0.9533), (-0.06889, -0.0009639, -1.207), (-0.06889, -1.25, 0.04673), (0.0837, 0.999, 1.047), (0.0837, -1.001, -0.9533), (0.0837, 1.248, 0.04673), (0.0837, -0.0009639, -0.3095), (0.0837, -1.001, 1.047), (0.0837, 0.999, -0.9533), (0.0837, -0.0009639, -1.207), (0.0837, -1.25, 0.04673), (0.0837, 0.9157, 0.02978), (-0.06889, 0.9157, 0.02978), (0.0837, -0.8839, 0.03836), (-0.06889, -0.8839, 0.03836), (0.6735, -0.0009639, 1.142), (0.6735, -0.8743, 0.9201), (0.6735, -1.092, 0.04673), (0.6735, 1.09, 0.04673), (0.6735, 0.8724, -0.8266), (0.6735, 0.8724, 0.9201), (0.6735, -0.0009639, -1.049), (0.6735, -0.8743, -0.8266), (0.1003, -0.0009639, 1.142), (0.1003, -0.8743, 0.9201), (0.1003, -1.092, 0.04673), (0.1003, 1.09, 0.04673), (0.1003, 0.8724, -0.8266), (0.1003, 0.8724, 0.9201), (0.1003, -0.0009639, -1.049), (0.1003, -0.8743, -0.8266)], [], [(17, 9, 3, 13), (10, 6, 58, 60), (22, 20, 14, 6), (25, 24, 15, 5), (11, 5, 55, 54), (12, 1, 9, 17), (0, 12, 17, 8), (7, 11, 54, 59), (4, 10, 60, 61), (29, 3, 9, 32), (8, 17, 13, 2), (22, 6, 10, 23), (32, 9, 1, 33), (23, 10, 4, 19), (20, 18, 7, 14), (24, 19, 4, 15), (49, 43, 19, 24), (44, 42, 18, 20), (48, 23, 19, 43), (11, 21, 25, 5), (47, 22, 23, 48), (7, 18, 21, 11), (46, 49, 24, 25), (47, 44, 20, 22), (2, 13, 31, 26), (1, 12, 28, 33), (2, 26, 27, 8), (8, 27, 30, 0), (13, 3, 29, 31), (12, 0, 30, 28), (37, 32, 33, 38, 53), (34, 29, 32, 37, 51), (42, 34, 51, 50), (45, 37, 53, 52), (26, 31, 36, 39), (33, 28, 41, 38), (26, 39, 40, 27), (27, 40, 35, 30), (31, 29, 34, 36), (28, 30, 35, 41), (21, 45, 52, 46, 25), (18, 42, 50, 45, 21), (39, 36, 44, 47), (38, 41, 49, 46), (39, 47, 48, 40), (40, 48, 43, 35), (36, 34, 42, 44), (41, 35, 43, 49), (50, 51, 37, 45), (52, 53, 38, 46), (55, 56, 64, 63), (58, 57, 65, 66), (59, 54, 62, 67), (56, 61, 69, 64), (6, 14, 57, 58), (5, 15, 56, 55), (15, 4, 61, 56), (14, 7, 59, 57), (16, 62, 63, 64), (65, 67, 62, 16), (66, 65, 16, 68), (68, 16, 64, 69), (61, 60, 68, 69), (60, 58, 66, 68), (57, 59, 67, 65), (54, 55, 63, 62)])
me_cube_008.polygons.foreach_set('use_smooth', [True] * 66)
_k = set([(0, 8), (0, 12), (0, 30), (1, 9), (1, 12), (1, 33), (2, 8), (2, 13), (2, 26), (3, 9), (3, 13), (3, 29), (4, 10), (4, 15), (4, 19), (5, 11), (5, 15), (5, 25), (6, 10), (6, 14), (6, 22), (7, 11), (7, 14), (7, 18), (8, 27), (9, 32), (10, 23), (11, 21), (12, 28), (13, 31), (14, 20), (15, 24), (18, 21), (18, 42), (19, 43), (20, 44), (21, 25), (22, 47), (23, 48), (24, 49), (25, 46), (26, 39), (27, 40), (28, 41), (29, 32), (29, 34), (30, 35), (31, 36), (32, 33), (33, 38), (34, 42), (34, 51), (35, 43), (36, 44), (37, 45), (37, 51), (37, 53), (38, 46), (38, 53), (39, 47), (40, 48), (41, 49), (42, 50), (45, 50), (45, 52), (46, 52), (50, 51), (52, 53), (54, 55), (54, 59), (55, 56), (56, 61), (57, 58), (57, 59), (58, 60), (60, 61), (62, 63), (62, 67), (63, 64), (64, 69), (65, 66), (65, 67), (66, 68), (68, 69)])
me_cube_008.attributes.new('sharp_edge', 'BOOLEAN', 'EDGE').data.foreach_set('value', [ (min(e.vertices), max(e.vertices)) in _k for e in me_cube_008.edges])
me_cube_008.materials.append(mat_material_004)
me_cube_008.use_remesh_preserve_volume = False
me_cube_008.use_remesh_preserve_attributes = False
me_cube_008.use_mirror_vertex_groups = False
me_cube_008.update()
me_cube_008.normals_split_custom_set([tuple(v) for v in zip(*[iter([-1.0, 0.0, 0.0, -1.0, 0.0, 0.0, -1.0, 0.0, 0.0, -1.0, 0.0, 0.0, 1.0, -5.008e-08, 0.0, 1.0, 0.0, 0.0, 1.0, 0.0, 0.0, 1.0, -5.008e-08, 0.0, 0.0, 0.9703, -0.2419, 0.0, 0.9703, -0.2419, 0.0, 0.9703, -0.2419, 0.0, 0.9703, -0.2419, 0.0, -0.9703, 0.2419, 0.0, -0.9703, 0.2419, 0.0, -0.9703, 0.2419, 0.0, -0.9703, 0.2419, 1.0, 0.0, 0.0, 1.0, 5.019e-08, 0.0, 1.0, 5.003e-08, 0.0, 1.0, 0.0, 0.0, -1.0, 0.0, 0.0, -1.0, 0.0, 0.0, -1.0, 0.0, 0.0, -1.0, 0.0, 0.0, -1.0, 0.0, 0.0, -1.0, 0.0, 0.0, -1.0, 0.0, 0.0, -1.0, 0.0, 0.0, 1.0, -5.019e-08, 0.0, 1.0, 0.0, 0.0, 1.0, 0.0, 0.0, 1.0, -5.003e-08, 0.0, 1.0, -5.019e-08, 0.0, 1.0, -5.008e-08, 0.0, 1.0, -5.008e-08, 0.0, 1.0, -5.003e-08, 0.0, 0.0, 0.2463, 0.9692, 0.0, 0.2463, 0.9692, 0.0, 0.2463, 0.9692, 0.0, 0.2463, 0.9692, -1.0, 0.0, 0.0, -1.0, 0.0, 0.0, -1.0, 0.0, 0.0, -1.0, 0.0, 0.0, 0.0, 0.2463, -0.9692, 0.0, 0.2463, -0.9692, 0.0, 0.2463, -0.9692, 0.0, 0.2463, -0.9692, 0.0, -0.2463, 0.9692, 0.0, -0.2463, 0.9692, 0.0, -0.2463, 0.9692, 0.0, -0.2463, 0.9692, 0.0, -0.2463, -0.9692, 0.0, -0.2463, -0.9692, 0.0, -0.2463, -0.9692, 0.0, -0.2463, -0.9692, 0.0, 0.9703, 0.2419, 0.0, 0.9703, 0.2419, 0.0, 0.9703, 0.2419, 0.0, 0.9703, 0.2419, 0.0, -0.9703, -0.2419, 0.0, -0.9703, -0.2419, 0.0, -0.9703, -0.2419, 0.0, -0.9703, -0.2419, 0.0, -0.9703, -0.2419, 0.0, -0.9703, -0.2419, 0.0, -0.9703, -0.2419, 0.0, -0.9703, -0.2419, 0.0, 0.9703, 0.2419, 0.0, 0.9703, 0.2419, 0.0, 0.9703, 0.2419, 0.0, 0.9703, 0.2419, 0.0, -0.2463, -0.9692, 0.0, -0.2463, -0.9692, 0.0, -0.2463, -0.9692, 0.0, -0.2463, -0.9692, 0.0, -0.2463, 0.9692, 0.0, -0.2463, 0.9692, 0.0, -0.2463, 0.9692, 0.0, -0.2463, 0.9692, 0.0, 0.2463, -0.9692, 0.0, 0.2463, -0.9692, 0.0, 0.2463, -0.9692, 0.0, 0.2463, -0.9692, 0.0, 0.2463, 0.9692, 0.0, 0.2463, 0.9692, 0.0, 0.2463, 0.9692, 0.0, 0.2463, 0.9692, 0.0, -0.9703, 0.2419, 0.0, -0.9703, 0.2419, 0.0, -0.9703, 0.2419, 0.0, -0.9703, 0.2419, 0.0, 0.9703, -0.2419, 0.0, 0.9703, -0.2419, 0.0, 0.9703, -0.2419, 0.0, 0.9703, -0.2419, 0.0, 0.9703, -0.2419, 0.0, 0.9703, -0.2419, 0.0, 0.9703, -0.2419, 0.0, 0.9703, -0.2419, 0.0, -0.9703, 0.2419, 0.0, -0.9703, 0.2419, 0.0, -0.9703, 0.2419, 0.0, -0.9703, 0.2419, 0.0, 0.2463, -0.9692, 0.0, 0.2463, -0.9692, 0.0, 0.2463, -0.9692, 0.0, 0.2463, -0.9692, 0.0, -0.2463, -0.9692, 0.0, -0.2463, -0.9692, 0.0, -0.2463, -0.9692, 0.0, -0.2463, -0.9692, 0.0, 0.9703, 0.2419, 0.0, 0.9703, 0.2419, 0.0, 0.9703, 0.2419, 0.0, 0.9703, 0.2419, 0.0, -0.9703, -0.2419, 0.0, -0.9703, -0.2419, 0.0, -0.9703, -0.2419, 0.0, -0.9703, -0.2419, 1.0, 7.798e-06, 0.006174, 1.0, 3.716e-05, 0.006174, 0.0, 0.0, 0.0, 0.0, 0.0, 0.0, 1.0, 0.00344, 0.006242, 0.0, 0.0, 0.0, 0.0, 0.0, 0.0, 1.0, 3.716e-05, 0.006174, 1.0, 7.798e-06, 0.006174, 1.0, -0.003365, 0.006107, 0.0, -0.9967, 0.08165, 0.0, -0.9967, 0.08165, 0.0, -0.9967, 0.08165, 0.0, -0.9967, 0.08165, 0.0, 0.3665, 0.9304, 0.0, 0.3665, 0.9304, 0.0, 0.3665, 0.9304, 0.0, 0.3665, 0.9304, 0.0, 0.9703, -0.2419, 0.0, 0.9703, -0.2419, 0.0, 0.9703, -0.2419, 0.0, 0.9703, -0.2419, 0.0, -0.9703, 0.2419, 0.0, -0.9703, 0.2419, 0.0, -0.9703, 0.2419, 0.0, -0.9703, 0.2419, 0.0, 0.2463, -0.9692, 0.0, 0.2463, -0.9692, 0.0, 0.2463, -0.9692, 0.0, 0.2463, -0.9692, 0.0, -0.2463, -0.9692, 0.0, -0.2463, -0.9692, 0.0, -0.2463, -0.9692, 0.0, -0.2463, -0.9692, 0.0, 0.9703, 0.2419, 0.0, 0.9703, 0.2419, 0.0, 0.9703, 0.2419, 0.0, 0.9703, 0.2419, 0.0, -0.9703, -0.2419, 0.0, -0.9703, -0.2419, 0.0, -0.9703, -0.2419, 0.0, -0.9703, -0.2419, -1.0, 3.251e-05, 0.005403, -1.0, 6.819e-06, 0.005402, -1.0, 0.00301, 0.005462, 0.0, 0.0, 0.0, 0.0, 0.0, 0.0, 0.0, 0.0, 0.0, 0.0, 0.0, 0.0, -1.0, -0.002945, 0.005344, -1.0, 6.819e-06, 0.005402, -1.0, 3.251e-05, 0.005403, 0.0, 0.9703, -0.2419, 0.0, 0.9703, -0.2419, 0.0, 0.9703, -0.2419, 0.0, 0.9703, -0.2419, 0.0, -0.9703, 0.2419, 0.0, -0.9703, 0.2419, 0.0, -0.9703, 0.2419, 0.0, -0.9703, 0.2419, 0.0, 0.2463, -0.9692, 0.0, 0.2463, -0.9692, 0.0, 0.2463, -0.9692, 0.0, 0.2463, -0.9692, 0.0, -0.2463, -0.9692, 0.0, -0.2463, -0.9692, 0.0, -0.2463, -0.9692, 0.0, -0.2463, -0.9692, 0.0, 0.9703, 0.2419, 0.0, 0.9703, 0.2419, 0.0, 0.9703, 0.2419, 0.0, 0.9703, 0.2419, 0.0, -0.9703, -0.2419, 0.0, -0.9703, -0.2419, 0.0, -0.9703, -0.2419, 0.0, -0.9703, -0.2419, 0.0, -0.3471, 0.9378, 0.0, -0.3471, 0.9378, 0.0, -0.3471, 0.9378, 0.0, -0.3471, 0.9378, 0.0, 0.9933, 0.1153, 0.0, 0.9933, 0.1153, 0.0, 0.9933, 0.1153, 0.0, 0.9933, 0.1153, -2.524e-08, 0.7087, -0.7055, -5.209e-08, 1.0, 1.955e-08, -5.209e-08, 1.0, 1.955e-08, -2.524e-08, 0.7087, -0.7055, 3.365e-08, -0.7087, 0.7055, 5.209e-08, -1.0, 1.955e-08, 5.209e-08, -1.0, 1.955e-08, 3.365e-08, -0.7087, 0.7055, 2.524e-08, -0.7087, -0.7055, 0.0, -9.788e-09, -1.0, 0.0, 2.936e-08, -1.0, 2.524e-08, -0.7087, -0.7055, -5.209e-08, 1.0, 1.955e-08, -3.365e-08, 0.7087, 0.7055, -3.365e-08, 0.7087, 0.7055, -5.209e-08, 1.0, 1.955e-08, 1.0, 0.0, 0.0, 1.0, 0.0, 0.0, 1.0, 0.0, 0.0, 1.0, 0.0, 0.0, 1.0, 5.019e-08, 0.0, 1.0, 0.0, 0.0, 1.0, 0.0, 0.0, 1.0, 5.003e-08, 0.0, 1.0, 0.0, 0.0, 1.0, -5.019e-08, 0.0, 1.0, -5.003e-08, 0.0, 1.0, 0.0, 0.0, 1.0, 0.0, 0.0, 1.0, -5.019e-08, 0.0, 1.0, -5.003e-08, 0.0, 1.0, 0.0, 0.0, 1.0, 1.951e-09, 0.0, 1.0, -3.359e-16, 0.0, 1.0, -7.804e-09, 0.0, 1.0, -3.902e-09, 0.0, 1.0, 7.804e-09, 0.0, 1.0, 7.804e-09, 0.0, 1.0, -3.359e-16, 0.0, 1.0, 1.951e-09, 0.0, 1.0, 7.804e-09, 0.0, 1.0, 7.804e-09, 0.0, 1.0, 1.951e-09, 0.0, 1.0, 3.902e-09, 0.0, 1.0, 3.902e-09, 0.0, 1.0, 1.951e-09, 0.0, 1.0, -3.902e-09, 0.0, 1.0, 0.0, 0.0, -3.365e-08, 0.7087, 0.7055, 0.0, 0.0, 1.0, 0.0, 3.915e-08, 1.0, -3.365e-08, 0.7087, 0.7055, 0.0, 0.0, 1.0, 3.365e-08, -0.7087, 0.7055, 3.365e-08, -0.7087, 0.7055, 0.0, 3.915e-08, 1.0, 5.209e-08, -1.0, 1.955e-08, 2.524e-08, -0.7087, -0.7055, 2.524e-08, -0.7087, -0.7055, 5.209e-08, -1.0, 1.955e-08, 0.0, -9.788e-09, -1.0, -2.524e-08, 0.7087, -0.7055, -2.524e-08, 0.7087, -0.7055, 0.0, 2.936e-08, -1.0])] * 3)])
me_cube_009 = bpy.data.meshes.new('Cube.009')
me_cube_009.from_pydata([(-1.0, -1.0, -1.0), (-1.0, -1.0, 1.0), (-1.0, 1.0, -1.0), (-1.0, 1.0, 1.0), (1.0, -1.0, -1.0), (1.0, -1.0, 1.0), (1.0, 1.0, -1.0), (1.0, 1.0, 1.0), (-1.0, 0.0, -1.254), (-1.0, 0.0, 1.254), (1.0, 0.0, -1.254), (1.0, 0.0, 1.254), (-1.0, -1.249, 0.0), (-1.0, 1.249, 0.0), (1.0, 1.249, 0.0), (1.0, -1.249, 0.0), (1.0, 0.0, 0.0), (-1.541, -1.14e-07, 5.38e-07)], [], [(17, 9, 3, 13), (13, 3, 7, 14), (16, 11, 5, 15), (15, 5, 1, 12), (8, 10, 4, 0), (11, 9, 1, 5), (7, 3, 9, 11), (2, 6, 10, 8), (14, 7, 11, 16), (12, 1, 9, 17), (0, 12, 17, 8), (6, 14, 16, 10), (4, 15, 12, 0), (10, 16, 15, 4), (2, 13, 14, 6), (8, 17, 13, 2)])
me_cube_009.polygons.foreach_set('use_smooth', [True] * 16)
_k = set([(0, 4), (0, 8), (0, 12), (1, 5), (1, 9), (1, 12), (2, 6), (2, 8), (2, 13), (3, 7), (3, 9), (3, 13), (4, 10), (4, 15), (5, 11), (5, 15), (6, 10), (6, 14), (7, 11), (7, 14), (8, 10), (8, 17), (9, 11), (9, 17), (12, 15), (12, 17), (13, 14), (13, 17)])
me_cube_009.attributes.new('sharp_edge', 'BOOLEAN', 'EDGE').data.foreach_set('value', [ (min(e.vertices), max(e.vertices)) in _k for e in me_cube_009.edges])
me_cube_009.materials.append(mat_material_003)
me_cube_009.use_remesh_preserve_volume = False
me_cube_009.use_remesh_preserve_attributes = False
me_cube_009.use_mirror_vertex_groups = False
me_cube_009.update()
me_cube_009.normals_split_custom_set([tuple(v) for v in zip(*[iter([-0.9339, 0.2533, 0.2523, -0.9339, 0.2533, 0.2523, -0.9339, 0.2533, 0.2523, -0.9339, 0.2533, 0.2523, 0.0, 0.9703, 0.2419, 0.0, 0.9703, 0.2419, 0.0, 0.9703, 0.2419, 0.0, 0.9703, 0.2419, 1.0, 0.0, 0.0, 1.0, 0.0, 0.0, 1.0, 0.0, 0.0, 1.0, 0.0, 0.0, 0.0, -0.9703, 0.2419, 0.0, -0.9703, 0.2419, 0.0, -0.9703, 0.2419, 0.0, -0.9703, 0.2419, 0.0, -0.2463, -0.9692, 0.0, -0.2463, -0.9692, 0.0, -0.2463, -0.9692, 0.0, -0.2463, -0.9692, 0.0, -0.2463, 0.9692, 0.0, -0.2463, 0.9692, 0.0, -0.2463, 0.9692, 0.0, -0.2463, 0.9692, 0.0, 0.2463, 0.9692, 0.0, 0.2463, 0.9692, 0.0, 0.2463, 0.9692, 0.0, 0.2463, 0.9692, 0.0, 0.2463, -0.9692, 0.0, 0.2463, -0.9692, 0.0, 0.2463, -0.9692, 0.0, 0.2463, -0.9692, 1.0, 0.0, 0.0, 1.0, 0.0, 0.0, 1.0, 0.0, 0.0, 1.0, 0.0, 0.0, -0.9339, -0.2533, 0.2523, -0.9339, -0.2533, 0.2523, -0.9339, -0.2533, 0.2523, -0.9339, -0.2533, 0.2523, -0.9339, -0.2533, -0.2523, -0.9339, -0.2533, -0.2523, -0.9339, -0.2533, -0.2523, -0.9339, -0.2533, -0.2523, 1.0, 0.0, 0.0, 1.0, 0.0, 0.0, 1.0, 0.0, 0.0, 1.0, 0.0, 0.0, 0.0, -0.9703, -0.2419, 0.0, -0.9703, -0.2419, 0.0, -0.9703, -0.2419, 0.0, -0.9703, -0.2419, 1.0, 0.0, 0.0, 1.0, 0.0, 0.0, 1.0, 0.0, 0.0, 1.0, 0.0, 0.0, 0.0, 0.9703, -0.2419, 0.0, 0.9703, -0.2419, 0.0, 0.9703, -0.2419, 0.0, 0.9703, -0.2419, -0.9339, 0.2533, -0.2523, -0.9339, 0.2533, -0.2523, -0.9339, 0.2533, -0.2523, -0.9339, 0.2533, -0.2523])] * 3)])
me_plane = bpy.data.meshes.new('Plane')
me_plane.from_pydata([(0.03151, -0.01348, -0.2565), (-1.214e-05, -0.01348, 0.001134), (0.03151, 0.01902, -0.2565), (-1.214e-05, 0.01902, 0.001134), (0.2391, -0.01348, -0.2724), (0.2158, -0.01348, -0.004107), (0.2391, 0.01902, -0.2724), (0.2158, 0.01902, -0.004107), (-0.003351, -0.01348, -0.1753), (-0.003351, 0.01902, -0.1753), (0.207, 0.01902, -0.1921), (0.207, -0.01348, -0.1921)], [], [(8, 1, 3, 9), (9, 3, 7, 10), (10, 7, 5, 11), (11, 5, 1, 8), (2, 6, 4, 0), (7, 3, 1, 5), (4, 11, 8, 0), (6, 10, 11, 4), (2, 9, 10, 6), (0, 8, 9, 2)])
me_plane.polygons.foreach_set('use_smooth', [True] * 10)
_k = set([(0, 2), (0, 4), (0, 8), (1, 3), (1, 5), (1, 8), (2, 6), (2, 9), (3, 7), (3, 9), (4, 6), (4, 11), (5, 7), (5, 11), (6, 10), (7, 10), (8, 9), (10, 11)])
me_plane.attributes.new('sharp_edge', 'BOOLEAN', 'EDGE').data.foreach_set('value', [ (min(e.vertices), max(e.vertices)) in _k for e in me_plane.edges])
me_plane.materials.append(mat_material_005)
me_plane.use_remesh_preserve_volume = False
me_plane.use_remesh_preserve_attributes = False
me_plane.use_mirror_vertex_groups = False
me_plane.update()
me_plane.normals_split_custom_set([tuple(v) for v in zip(*[iter([-0.9998, 5.074e-09, 0.01892, -0.9998, 5.074e-09, 0.01892, -0.9998, 5.074e-09, 0.01892, -0.9998, 5.074e-09, 0.01892, 0.0, 1.0, -4.492e-10, 0.0, 1.0, -7.48e-10, 0.0, 1.0, -7.48e-10, 0.0, 1.0, -3.224e-10, 0.9989, 0.0, -0.04678, 0.9989, 0.0, -0.04678, 0.9989, 0.0, -0.04678, 0.9989, 0.0, -0.04678, 0.0, -1.0, 3.583e-09, 0.0, -1.0, -3.459e-09, 0.0, -1.0, -3.459e-09, 0.0, -1.0, 1.485e-09, -0.07668, 0.0, -0.9971, -0.07668, 0.0, -0.9971, -0.07668, 0.0, -0.9971, -0.07668, 0.0, -0.9971, 0.02427, 0.0, 0.9997, 0.02427, 0.0, 0.9997, 0.02427, 0.0, 0.9997, 0.02427, 0.0, 0.9997, 0.0, -1.0, 8.918e-09, 0.0, -1.0, 3.583e-09, 0.0, -1.0, 1.485e-09, 0.0, -1.0, 8.918e-09, 0.9287, 0.0, 0.3707, 0.9287, 0.0, 0.3707, 0.9287, 0.0, 0.3707, 0.9287, 0.0, 0.3707, 0.0, 1.0, 0.0, 0.0, 1.0, -4.492e-10, 0.0, 1.0, -3.224e-10, 0.0, 1.0, 0.0, -0.9188, -2.029e-07, -0.3948, -0.9188, -2.029e-07, -0.3948, -0.9188, -2.029e-07, -0.3948, -0.9188, -2.029e-07, -0.3948])] * 3)])
me_cube_001 = bpy.data.meshes.new('Cube.001')
me_cube_001.from_pydata([(0.2658, -3.983, 0.2635), (0.2556, -3.966, -0.6464), (-0.4121, -4.271, 0.1076), (-0.4178, -4.262, -0.406), (-0.3676, -3.124, -0.5053), (0.3139, -3.059, -0.7446), (0.326, -3.062, 0.3439), (-0.3594, -3.126, 0.2247), (0.1939, -3.071, -0.5392), (0.2017, -3.073, 0.1599), (0.2432, -2.386, 0.1127), (0.2365, -2.376, -0.4919), (-0.1967, -2.622, 0.08346), (-0.2019, -2.614, -0.3856), (0.362, -1.948, 0.2516), (0.3519, -1.933, -0.6515), (-0.3123, -2.309, 0.2188), (-0.3204, -2.297, -0.5003), (-0.2069, -1.094, -0.3904), (0.2414, -0.8512, -0.4912), (0.2481, -0.8612, 0.1111), (-0.2015, -1.102, 0.08916), (0.03248, 0.1485, -0.4938), (-0.2259, 0.1044, -0.3927), (0.1035, 0.2909, 0.1424), (-0.2196, 0.1044, 0.1489), (0.1826, 0.4536, -0.5032), (-0.2188, 0.4536, -0.4959), (0.2748, 0.6183, 0.2536), (-0.2282, 0.6183, 0.2628), (0.1343, 1.19, -0.118), (-0.1955, 1.18, -0.09515), (0.1188, 1.184, 0.2536), (-0.1349, 1.184, 0.2628), (0.09921, 2.115, 0.06097), (0.03564, 2.11, 0.07339), (0.111, 2.115, 0.1332), (0.0686, 2.108, 0.1448), (0.1235, 0.8292, 0.508), (-0.07256, 0.8294, 0.5523), (0.05446, 1.11, 0.4214), (-0.06198, 1.111, 0.4498), (0.1245, 0.8908, 0.6609), (-0.03931, 0.8925, 0.7106), (0.04663, 1.104, 0.5257), (-0.05055, 1.106, 0.5568), (0.1136, 1.101, 0.8815), (0.01094, 1.101, 0.8978), (0.07931, 1.241, 0.8098), (0.01825, 1.241, 0.8205), (-0.09142, 1.406, 0.2592), (-0.1457, 1.405, -0.02581), (0.1119, 1.411, -0.04303), (0.1016, 1.408, 0.2536), (0.1698, 0.6457, -0.4995), (-0.2315, 0.6457, -0.4922), (0.1675, 1.217, -0.4426), (-0.2082, 1.207, -0.4197), (-0.1488, 1.437, -0.3971), (0.0992, 1.439, -0.4144), (0.007757, 2.085, -0.05641), (0.09345, 2.094, -0.07459), (0.005605, 2.106, -0.2983), (0.08505, 2.112, -0.3165), (-0.05423, 1.805, 0.2515), (-0.0966, 1.806, 0.01908), (0.08447, 1.81, 0.005191), (0.07555, 1.808, 0.2088), (0.08159, 1.799, -0.0822), (-0.1101, 1.794, -0.06543), (0.07103, 1.822, -0.3655), (-0.1133, 1.82, -0.3486), (-0.244, -3.113, -0.3856), (-0.2387, -3.114, 0.08346)], [], [(7, 6, 9, 73), (3, 2, 7, 4), (2, 0, 6, 7), (4, 7, 73, 72), (6, 5, 8, 9), (5, 4, 72, 8), (0, 1, 5, 6), (1, 3, 4, 5), (16, 14, 20, 21), (64, 67, 36, 37), (10, 11, 15, 14), (12, 10, 14, 16), (27, 29, 33, 31), (11, 13, 17, 15), (52, 51, 65, 66), (52, 59, 70, 68), (9, 8, 11, 10), (38, 40, 44, 42), (17, 16, 21, 18), (51, 52, 68, 69), (52, 30, 56, 59), (34, 35, 37, 36), (66, 65, 35, 34), (40, 41, 45, 44), (27, 31, 57, 55), (70, 71, 62, 63), (50, 53, 67, 64), (32, 33, 41, 40), (47, 46, 48, 49), (23, 25, 29, 27), (39, 38, 42, 43), (54, 55, 57, 56), (53, 52, 66, 67), (59, 58, 71, 70), (14, 15, 19, 20), (43, 42, 46, 47), (44, 45, 49, 48), (33, 29, 39, 41), (41, 39, 43, 45), (31, 33, 50, 51), (56, 57, 58, 59), (60, 61, 63, 62), (28, 26, 30, 32), (31, 51, 58, 57), (28, 32, 40, 38), (58, 51, 69, 71), (42, 44, 48, 46), (71, 69, 60, 62), (65, 64, 37, 35), (51, 50, 64, 65), (72, 73, 12, 13), (32, 30, 52, 53), (73, 9, 10, 12), (30, 26, 54, 56), (26, 27, 55, 54), (15, 17, 18, 19), (45, 43, 47, 49), (33, 32, 53, 50), (20, 24, 25, 21), (13, 12, 16, 17), (20, 19, 22, 24), (68, 70, 63, 61), (67, 66, 34, 36), (25, 24, 28, 29), (22, 23, 27, 26), (24, 22, 26, 28), (8, 72, 13, 11), (21, 25, 23, 18), (29, 28, 38, 39), (69, 68, 61, 60), (18, 23, 22, 19)])
me_cube_001.polygons.foreach_set('use_smooth', [True] * 71)
me_cube_001.polygons.foreach_set('material_index', [2, 2, 2, 2, 2, 2, 2, 2, 2, 2, 2, 2, 2, 2, 2, 2, 2, 2, 2, 2, 2, 2, 2, 2, 2, 2, 2, 2, 2, 2, 2, 2, 2, 2, 2, 2, 2, 2, 2, 2, 2, 2, 2, 2, 2, 2, 2, 2, 2, 2, 2, 2, 2, 2, 2, 2, 2, 2, 2, 2, 2, 2, 2, 2, 2, 2, 2, 2, 2, 2, 2])
_k = set([(0, 1), (0, 2), (0, 6), (1, 3), (1, 5), (2, 3), (2, 7), (3, 4), (4, 5), (4, 7), (5, 6), (6, 7), (8, 9), (8, 11), (8, 72), (9, 10), (9, 73), (10, 11), (10, 12), (10, 14), (11, 13), (11, 15), (12, 13), (12, 16), (12, 73), (13, 17), (13, 72), (14, 15), (14, 16), (14, 20), (15, 17), (15, 19), (16, 17), (16, 21), (17, 18), (18, 19), (18, 21), (18, 23), (19, 20), (19, 22), (20, 21), (20, 24), (21, 25), (22, 23), (22, 24), (22, 26), (23, 25), (23, 27), (24, 25), (24, 28), (25, 29), (26, 27), (26, 28), (26, 30), (26, 54), (27, 29), (27, 31), (27, 55), (28, 29), (28, 32), (28, 38), (29, 33), (29, 39), (30, 32), (30, 52), (30, 56), (31, 33), (31, 51), (31, 57), (32, 33), (32, 40), (32, 53), (33, 41), (33, 50), (34, 35), (34, 36), (34, 66), (35, 37), (35, 65), (36, 37), (36, 67), (37, 64), (38, 39), (38, 40), (38, 42), (39, 41), (39, 43), (40, 41), (40, 44), (41, 45), (42, 43), (42, 44), (42, 46), (43, 45), (43, 47), (44, 45), (44, 48), (45, 49), (46, 47), (46, 48), (47, 49), (48, 49), (50, 51), (50, 53), (50, 64), (51, 52), (51, 58), (51, 65), (51, 69), (52, 53), (52, 59), (52, 66), (52, 68), (53, 67), (54, 55), (54, 56), (55, 57), (56, 57), (56, 59), (57, 58), (58, 59), (58, 71), (59, 70), (60, 61), (60, 62), (60, 69), (61, 63), (61, 68), (62, 63), (62, 71), (63, 70), (64, 65), (64, 67), (65, 66), (66, 67), (68, 69), (68, 70), (69, 71), (70, 71), (72, 73)])
me_cube_001.attributes.new('sharp_edge', 'BOOLEAN', 'EDGE').data.foreach_set('value', [ (min(e.vertices), max(e.vertices)) in _k for e in me_cube_001.edges])
_uv = me_cube_001.uv_layers.new(name='UVMap')
_uv.uv.foreach_set('vector', [0.3252, 0.734, 0.3304, 0.7192, 0.3336, 0.7215, 0.33, 0.7329, 0.3978, 0.6878, 0.4128, 0.707, 0.3761, 0.7429, 0.3648, 0.7206, 0.2835, 0.7193, 0.3058, 0.6921, 0.3304, 0.7192, 0.3252, 0.734, 0.3648, 0.7206, 0.3761, 0.7429, 0.3687, 0.7397, 0.3623, 0.7241, 0.3304, 0.7192, 0.3519, 0.7129, 0.3504, 0.7177, 0.3336, 0.7215, 0.3519, 0.7129, 0.3648, 0.7206, 0.3623, 0.7241, 0.3504, 0.7177, 0.3058, 0.6921, 0.3563, 0.6744, 0.3519, 0.7129, 0.3304, 0.7192, 0.3563, 0.6744, 0.3978, 0.6878, 0.3648, 0.7206, 0.3519, 0.7129, 0.4654, 0.2136, 0.5071, 0.1885, 0.5027, 0.1031, 0.4614, 0.1237, 0.842, 0.05018, 0.8543, 0.04809, 0.856, 0.02327, 0.8521, 0.02442, 0.5065, 0.2244, 0.5592, 0.2319, 0.5779, 0.1904, 0.5071, 0.1885, 0.4646, 0.2417, 0.5065, 0.2244, 0.5071, 0.1885, 0.4654, 0.2136, 0.8651, 0.1843, 0.8083, 0.2038, 0.8136, 0.2514, 0.8413, 0.2473, 0.3829, 0.23, 0.4227, 0.241, 0.4185, 0.2155, 0.3674, 0.1943, 0.9061, 0.09226, 0.8808, 0.09284, 0.8865, 0.1184, 0.9043, 0.1179, 0.9067, 0.2667, 0.8779, 0.2676, 0.8808, 0.2865, 0.9027, 0.2857, 0.497, 0.2832, 0.5552, 0.2903, 0.5592, 0.2319, 0.5065, 0.2244, 0.9533, 0.2211, 0.9459, 0.2432, 0.954, 0.2431, 0.965, 0.226, 0.4185, 0.2155, 0.4654, 0.2136, 0.4614, 0.1237, 0.4193, 0.124, 0.8808, 0.09284, 0.9061, 0.09226, 0.9034, 0.0678, 0.8845, 0.06837, 0.9067, 0.2667, 0.9018, 0.2486, 0.8764, 0.2491, 0.8779, 0.2676, 0.9066, 0.1436, 0.9002, 0.1436, 0.902, 0.1511, 0.9064, 0.1508, 0.9043, 0.1179, 0.8865, 0.1184, 0.9002, 0.1436, 0.9066, 0.1436, 0.8584, 0.1119, 0.8478, 0.1149, 0.8492, 0.1247, 0.858, 0.1215, 0.8651, 0.1843, 0.8413, 0.2473, 0.8665, 0.2466, 0.8667, 0.1991, 0.9422, 0.04323, 0.9565, 0.04352, 0.9479, 0.02444, 0.9416, 0.02415, 0.8412, 0.07399, 0.8588, 0.07182, 0.8543, 0.04809, 0.842, 0.05018, 0.8627, 0.09258, 0.8396, 0.09516, 0.8478, 0.1149, 0.8584, 0.1119, 0.9884, 0.247, 0.9819, 0.2424, 0.9762, 0.2533, 0.9801, 0.2561, 0.854, 0.1584, 0.8125, 0.1633, 0.8083, 0.2038, 0.8651, 0.1843, 0.805, 0.09283, 0.7895, 0.0946, 0.7935, 0.1067, 0.8067, 0.1061, 0.9326, 0.1279, 0.9636, 0.1285, 0.9628, 0.08107, 0.9338, 0.07988, 0.9296, 0.2678, 0.9067, 0.2667, 0.9092, 0.2869, 0.925, 0.2877, 0.9395, 0.06222, 0.9587, 0.06262, 0.9565, 0.04352, 0.9422, 0.04323, 0.5071, 0.1885, 0.5779, 0.1904, 0.5551, 0.09761, 0.5027, 0.1031, 0.8067, 0.1061, 0.7935, 0.1067, 0.8004, 0.1292, 0.8083, 0.1281, 0.858, 0.1215, 0.8492, 0.1247, 0.8571, 0.1513, 0.8627, 0.1501, 0.8136, 0.2514, 0.8083, 0.2038, 0.7862, 0.2242, 0.7967, 0.2449, 0.7967, 0.2449, 0.7862, 0.2242, 0.7745, 0.2308, 0.7884, 0.2455, 0.8413, 0.2473, 0.8136, 0.2514, 0.8157, 0.2692, 0.8379, 0.2661, 0.9338, 0.07988, 0.9628, 0.08107, 0.9587, 0.06262, 0.9395, 0.06222, 0.8959, 0.04445, 0.9044, 0.04367, 0.9066, 0.02001, 0.8986, 0.02085, 0.9334, 0.2012, 0.8753, 0.1863, 0.9018, 0.2486, 0.9306, 0.25, 0.8413, 0.2473, 0.8379, 0.2661, 0.8667, 0.2655, 0.8665, 0.2466, 0.9334, 0.2012, 0.9306, 0.25, 0.9459, 0.2432, 0.9533, 0.2211, 0.8667, 0.2655, 0.8379, 0.2661, 0.843, 0.285, 0.8649, 0.2846, 0.965, 0.226, 0.954, 0.2431, 0.9762, 0.2533, 0.9819, 0.2424, 0.8649, 0.2846, 0.843, 0.285, 0.8443, 0.3059, 0.863, 0.3055, 0.8366, 0.2868, 0.8185, 0.2892, 0.8278, 0.3106, 0.8337, 0.3092, 0.8379, 0.2661, 0.8157, 0.2692, 0.8185, 0.2892, 0.8366, 0.2868, 0.4248, 0.2826, 0.461, 0.2842, 0.4646, 0.2417, 0.4227, 0.241, 0.9306, 0.25, 0.9018, 0.2486, 0.9067, 0.2667, 0.9296, 0.2678, 0.461, 0.2842, 0.497, 0.2832, 0.5065, 0.2244, 0.4646, 0.2417, 0.9018, 0.2486, 0.8753, 0.1863, 0.8747, 0.2011, 0.8764, 0.2491, 0.9313, 0.1427, 0.9623, 0.1433, 0.9636, 0.1285, 0.9326, 0.1279, 0.3674, 0.1943, 0.4185, 0.2155, 0.4193, 0.124, 0.3795, 0.1034, 0.7884, 0.2455, 0.7745, 0.2308, 0.7618, 0.2488, 0.769, 0.2588, 0.8396, 0.09516, 0.8627, 0.09258, 0.8588, 0.07182, 0.8412, 0.07399, 0.5027, 0.1031, 0.4921, 0.00204, 0.464, 0.01741, 0.4614, 0.1237, 0.4227, 0.241, 0.4646, 0.2417, 0.4654, 0.2136, 0.4185, 0.2155, 0.5027, 0.1031, 0.5551, 0.09761, 0.5483, 0.00892, 0.4921, 0.00204, 0.9027, 0.2857, 0.8808, 0.2865, 0.8838, 0.3054, 0.9025, 0.3048, 0.925, 0.2877, 0.9092, 0.2869, 0.9121, 0.307, 0.9178, 0.3074, 0.7966, 0.02391, 0.7762, 0.0442, 0.771, 0.07354, 0.8083, 0.06284, 0.9425, 0.1665, 0.9636, 0.1714, 0.9623, 0.1433, 0.9313, 0.1427, 0.9251, 0.1727, 0.8762, 0.1601, 0.8753, 0.1863, 0.9334, 0.2012, 0.3913, 0.2811, 0.4248, 0.2826, 0.4227, 0.241, 0.3829, 0.23, 0.4614, 0.1237, 0.464, 0.01741, 0.4177, 0.01883, 0.4193, 0.124, 0.8083, 0.06284, 0.771, 0.07354, 0.7895, 0.0946, 0.805, 0.09283, 0.8845, 0.06837, 0.9034, 0.0678, 0.9044, 0.04367, 0.8959, 0.04445, 0.4193, 0.124, 0.4177, 0.01883, 0.3935, 0.01579, 0.3795, 0.1034])
me_cube_001.materials.append(None)
me_cube_001.materials.append(None)
me_cube_001.materials.append(mat_material_002)
me_cube_001.materials.append(None)
me_cube_001.use_remesh_preserve_volume = False
me_cube_001.use_remesh_preserve_attributes = False
me_cube_001.use_mirror_vertex_groups = False
me_cube_001.update()
me_cube_001.normals_split_custom_set([tuple(v) for v in zip(*[iter([-0.09586, 0.9954, 0.004124, -0.09148, 0.9958, 0.004073, -0.09255, 0.9957, 0.004804, -0.09506, 0.9955, 0.004811, -0.9989, 0.04492, 0.01159, -0.9989, 0.04492, 0.01159, -0.9989, 0.04492, 0.01159, -0.9989, 0.04492, 0.01159, -0.1762, -0.08416, 0.9808, -0.1762, -0.08416, 0.9808, -0.1762, -0.08416, 0.9808, -0.1762, -0.08416, 0.9808, -0.09587, 0.9954, 0.003814, -0.09586, 0.9954, 0.004124, -0.09506, 0.9955, 0.004811, -0.09521, 0.9955, 0.003131, -0.09148, 0.9958, 0.004073, -0.09152, 0.9958, 0.003775, -0.09272, 0.9957, 0.003069, -0.09255, 0.9957, 0.004804, -0.09152, 0.9958, 0.003775, -0.09587, 0.9954, 0.003814, -0.09521, 0.9955, 0.003131, -0.09272, 0.9957, 0.003069, 0.9978, -0.06486, -0.01181, 0.9978, -0.06486, -0.01181, 0.9978, -0.06486, -0.01181, 0.9978, -0.06486, -0.01181, -0.3151, -0.0747, -0.9461, -0.3151, -0.0747, -0.9461, -0.3151, -0.0747, -0.9461, -0.3151, -0.0747, -0.9461, -0.1102, 0.1161, 0.9871, -0.1102, 0.1161, 0.9871, -0.1102, 0.1161, 0.9871, -0.1102, 0.1161, 0.9871, 0.2829, 0.2065, 0.9367, 0.2829, 0.2065, 0.9367, 0.2829, 0.2065, 0.9367, 0.2829, 0.2065, 0.9367, 0.9663, -0.2571, -0.01508, 0.9663, -0.2571, -0.01508, 0.9663, -0.2571, -0.01508, 0.9663, -0.2571, -0.01508, 0.1304, -0.3407, 0.9311, 0.1304, -0.3407, 0.9311, 0.1304, -0.3407, 0.9311, 0.1304, -0.3407, 0.9311, -0.9963, 0.07944, 0.03359, -0.9963, 0.07944, 0.03359, -0.9963, 0.07944, 0.03359, -0.9963, 0.07944, 0.03359, -0.03417, -0.3395, -0.94, -0.03417, -0.3395, -0.94, -0.03417, -0.3395, -0.94, -0.03417, -0.3395, -0.94, -0.07282, 0.1174, -0.9904, -0.07282, 0.1174, -0.9904, -0.07282, 0.1174, -0.9904, -0.07282, 0.1174, -0.9904, 0.9967, 0.076, -0.02965, 0.9967, 0.076, -0.02965, 0.9967, 0.076, -0.02965, 0.9967, 0.076, -0.02965, 0.9981, -0.06079, -0.01172, 0.9981, -0.06079, -0.01172, 0.9981, -0.06079, -0.01172, 0.9981, -0.06079, -0.01172, 0.962, 0.2713, -0.03242, 0.962, 0.2713, -0.03242, 0.962, 0.2713, -0.03242, 0.962, 0.2713, -0.03242, -0.9956, 0.09274, 0.01267, -0.9956, 0.09274, 0.01267, -0.9956, 0.09274, 0.01267, -0.9956, 0.09274, 0.01267, 0.07259, 0.1002, 0.9923, 0.07259, 0.1002, 0.9923, 0.07259, 0.1002, 0.9923, 0.07259, 0.1002, 0.9923, 0.9807, 0.1903, 0.04389, 0.9807, 0.1903, 0.04389, 0.9807, 0.1903, 0.04389, 0.9807, 0.1903, 0.04389, -0.102, 0.9937, 0.04671, -0.102, 0.9937, 0.04671, -0.102, 0.9937, 0.04671, -0.102, 0.9937, 0.04671, -0.1117, 0.2029, -0.9728, -0.1117, 0.2029, -0.9728, -0.1117, 0.2029, -0.9728, -0.1117, 0.2029, -0.9728, 0.02942, 0.998, 0.05536, 0.02942, 0.998, 0.05536, 0.02942, 0.998, 0.05536, 0.02942, 0.998, 0.05536, -0.9965, 0.005524, 0.0829, -0.9965, 0.005524, 0.0829, -0.9965, 0.005524, 0.0829, -0.9965, 0.005524, 0.0829, -0.135, 0.1985, -0.9708, -0.135, 0.1985, -0.9708, -0.135, 0.1985, -0.9708, -0.135, 0.1985, -0.9708, 0.1469, 0.06284, 0.9872, 0.1469, 0.06284, 0.9872, 0.1469, 0.06284, 0.9872, 0.1469, 0.06284, 0.9872, 0.04069, 0.9242, 0.3798, 0.04069, 0.9242, 0.3798, 0.04069, 0.9242, 0.3798, 0.04069, 0.9242, 0.3798, 0.1445, 0.477, 0.8669, 0.1445, 0.477, 0.8669, 0.1445, 0.477, 0.8669, 0.1445, 0.477, 0.8669, -1.0, -0.001629, -0.002203, -1.0, -0.001629, -0.002203, -1.0, -0.001629, -0.002203, -1.0, -0.001629, -0.002203, 0.08941, -0.9279, 0.362, 0.08941, -0.9279, 0.362, 0.08941, -0.9279, 0.362, 0.08941, -0.9279, 0.362, -0.03996, 0.1141, -0.9927, -0.03996, 0.1141, -0.9927, -0.03996, 0.1141, -0.9927, -0.03996, 0.1141, -0.9927, 0.997, 0.06664, 0.03913, 0.997, 0.06664, 0.03913, 0.997, 0.06664, 0.03913, 0.997, 0.06664, 0.03913, -0.07935, 0.1265, -0.9888, -0.07935, 0.1265, -0.9888, -0.07935, 0.1265, -0.9888, -0.07935, 0.1265, -0.9888, 0.9946, 0.1029, -0.009406, 0.9946, 0.1029, -0.009406, 0.9946, 0.1029, -0.009406, 0.9946, 0.1029, -0.009406, 0.1683, -0.6953, 0.6987, 0.1683, -0.6953, 0.6987, 0.1683, -0.6953, 0.6987, 0.1683, -0.6953, 0.6987, -0.09771, 0.8985, -0.4281, -0.09771, 0.8985, -0.4281, -0.09771, 0.8985, -0.4281, -0.09771, 0.8985, -0.4281, -0.9074, 0.1583, 0.3893, -0.9074, 0.1583, 0.3893, -0.9074, 0.1583, 0.3893, -0.9074, 0.1583, 0.3893, -0.9858, 0.07605, 0.1495, -0.9858, 0.07605, 0.1495, -0.9858, 0.07605, 0.1495, -0.9858, 0.07605, 0.1495, -0.9691, 0.1771, 0.1719, -0.9691, 0.1771, 0.1719, -0.9691, 0.1771, 0.1719, -0.9691, 0.1771, 0.1719, -0.06594, 0.1104, -0.9917, -0.06594, 0.1104, -0.9917, -0.06594, 0.1104, -0.9917, -0.06594, 0.1104, -0.9917, -0.06601, 0.9945, 0.08153, -0.06601, 0.9945, 0.08153, -0.06601, 0.9945, 0.08153, -0.06601, 0.9945, 0.08153, 0.9792, 0.1809, -0.09207, 0.9792, 0.1809, -0.09207, 0.9792, 0.1809, -0.09207, 0.9792, 0.1809, -0.09207, -0.9734, 0.2252, 0.04141, -0.9734, 0.2252, 0.04141, -0.9734, 0.2252, 0.04141, -0.9734, 0.2252, 0.04141, 0.8897, 0.2737, 0.3654, 0.8897, 0.2737, 0.3654, 0.8897, 0.2737, 0.3654, 0.8897, 0.2737, 0.3654, -0.9956, 0.09152, 0.01777, -0.9956, 0.09152, 0.01777, -0.9956, 0.09152, 0.01777, -0.9956, 0.09152, 0.01777, 0.963, 0.2008, -0.1799, 0.963, 0.2008, -0.1799, 0.963, 0.2008, -0.1799, 0.963, 0.2008, -0.1799, -0.9259, 0.3753, 0.04299, -0.9259, 0.3753, 0.04299, -0.9259, 0.3753, 0.04299, -0.9259, 0.3753, 0.04299, -0.891, 0.3939, 0.2258, -0.891, 0.3939, 0.2258, -0.891, 0.3939, 0.2258, -0.891, 0.3939, 0.2258, -0.9783, 0.09698, 0.1829, -0.9783, 0.09698, 0.1829, -0.9783, 0.09698, 0.1829, -0.9783, 0.09698, 0.1829, -0.9963, 0.08453, 0.01196, -0.9963, 0.08453, 0.01196, -0.9963, 0.08453, 0.01196, -0.9963, 0.08453, 0.01196, 0.9959, 0.08176, 0.03962, 0.9959, 0.08176, 0.03962, 0.9959, 0.08176, 0.03962, 0.9959, 0.08176, 0.03962, -0.1342, 0.04916, 0.9897, -0.1342, 0.04916, 0.9897, -0.1342, 0.04916, 0.9897, -0.1342, 0.04916, 0.9897, 0.9972, 0.01384, 0.07318, 0.9972, 0.01384, 0.07318, 0.9972, 0.01384, 0.07318, 0.9972, 0.01384, 0.07318, -0.01821, 0.01821, -0.9997, -0.01821, 0.01821, -0.9997, -0.01821, 0.01821, -0.9997, -0.01821, 0.01821, -0.9997, -0.2759, 0.1132, -0.9545, -0.2759, 0.1132, -0.9545, -0.2759, 0.1132, -0.9545, -0.2759, 0.1132, -0.9545, -0.9784, 0.1054, 0.1778, -0.9784, 0.1054, 0.1778, -0.9784, 0.1054, 0.1778, -0.9784, 0.1054, 0.1778, 0.03305, 0.005997, 0.9994, 0.03305, 0.005997, 0.9994, 0.03305, 0.005997, 0.9994, 0.03305, 0.005997, 0.9994, 0.001342, -0.03851, 0.9993, 0.001342, -0.03851, 0.9993, 0.001342, -0.03851, 0.9993, 0.001342, -0.03851, 0.9993, -0.9372, -0.3489, 0.004669, -0.9372, -0.3489, 0.004669, -0.9372, -0.3489, 0.004669, -0.9372, -0.3489, 0.004669, 0.9835, 0.1626, -0.07916, 0.9835, 0.1626, -0.07916, 0.9835, 0.1626, -0.07916, 0.9835, 0.1626, -0.07916, 0.9984, -0.04044, -0.03918, 0.9984, -0.04044, -0.03918, 0.9984, -0.04044, -0.03918, 0.9984, -0.04044, -0.03918, 0.9966, -0.08216, -0.01102, 0.9966, -0.08216, -0.01102, 0.9966, -0.08216, -0.01102, 0.9966, -0.08216, -0.01102, 0.07955, -0.2719, 0.959, 0.07955, -0.2719, 0.959, 0.07955, -0.2719, 0.959, 0.07955, -0.2719, 0.959, -0.1521, -0.1321, -0.9795, -0.1521, -0.1321, -0.9795, -0.1521, -0.1321, -0.9795, -0.1521, -0.1321, -0.9795, 0.8918, -0.4523, -0.00482, 0.8918, -0.4523, -0.00482, 0.8918, -0.4523, -0.00482, 0.8918, -0.4523, -0.00482, -0.3012, 0.05902, -0.9517, -0.3012, 0.05902, -0.9517, -0.3012, 0.05902, -0.9517, -0.3012, 0.05902, -0.9517, -0.9998, -0.01571, 0.01133, -0.9998, -0.01571, 0.01133, -0.9998, -0.01571, 0.01133, -0.9998, -0.01571, 0.01133, 0.04653, -0.7894, 0.6121, 0.04653, -0.7894, 0.6121, 0.04653, -0.7894, 0.6121, 0.04653, -0.7894, 0.6121, 0.1276, -0.05636, 0.9902, 0.1276, -0.05636, 0.9902, 0.1276, -0.05636, 0.9902, 0.1276, -0.05636, 0.9902, -0.2635, -0.0295, -0.9642, -0.2635, -0.0295, -0.9642, -0.2635, -0.0295, -0.9642, -0.2635, -0.0295, -0.9642])] * 3)])
me_cube_002 = bpy.data.meshes.new('Cube.002')
me_cube_002.from_pydata([(-0.2658, -3.983, 0.2635), (-0.2556, -3.966, -0.6464), (0.4121, -4.271, 0.1076), (0.4178, -4.262, -0.406), (-0.2432, -2.386, 0.1127), (-0.2365, -2.376, -0.4919), (0.1967, -2.622, 0.08346), (0.2019, -2.614, -0.3856), (0.3676, -3.124, -0.5053), (-0.3139, -3.059, -0.7446), (-0.326, -3.062, 0.3439), (0.3594, -3.126, 0.2247), (-0.362, -1.948, 0.2516), (-0.3519, -1.933, -0.6515), (0.3123, -2.309, 0.2188), (0.3204, -2.297, -0.5003), (0.2069, -1.094, -0.3904), (-0.2414, -0.8512, -0.4912), (-0.2481, -0.8612, 0.1111), (0.2015, -1.102, 0.08916), (-0.03248, 0.1485, -0.4938), (0.2259, 0.1044, -0.3927), (-0.1035, 0.2909, 0.1424), (0.2196, 0.1044, 0.1489), (-0.1826, 0.4536, -0.5032), (0.2188, 0.4536, -0.4959), (-0.2748, 0.6183, 0.2536), (0.2282, 0.6183, 0.2628), (-0.1343, 1.19, -0.118), (0.1955, 1.18, -0.09515), (-0.1188, 1.184, 0.2536), (0.1349, 1.184, 0.2628), (-0.09921, 2.115, 0.06097), (-0.03564, 2.11, 0.07339), (-0.111, 2.115, 0.1332), (-0.0686, 2.108, 0.1448), (-0.1235, 0.8292, 0.508), (0.07256, 0.8294, 0.5523), (-0.05446, 1.11, 0.4214), (0.06198, 1.111, 0.4498), (-0.1245, 0.8908, 0.6609), (0.03931, 0.8925, 0.7106), (-0.04663, 1.104, 0.5257), (0.05055, 1.106, 0.5568), (-0.1136, 1.101, 0.8815), (-0.01094, 1.101, 0.8978), (-0.07931, 1.241, 0.8098), (-0.01825, 1.241, 0.8205), (0.09142, 1.406, 0.2592), (0.1457, 1.405, -0.02581), (-0.1119, 1.411, -0.04303), (-0.1016, 1.408, 0.2536), (-0.1698, 0.6457, -0.4995), (0.2315, 0.6457, -0.4922), (-0.1675, 1.217, -0.4426), (0.2082, 1.207, -0.4197), (0.1488, 1.437, -0.3971), (-0.0992, 1.439, -0.4144), (-0.007757, 2.085, -0.05641), (-0.09345, 2.094, -0.07459), (-0.005605, 2.106, -0.2983), (-0.08505, 2.112, -0.3165), (0.05423, 1.805, 0.2515), (0.0966, 1.806, 0.01908), (-0.08447, 1.81, 0.005191), (-0.07554, 1.808, 0.2088), (-0.08159, 1.799, -0.0822), (0.1101, 1.794, -0.06543), (-0.07103, 1.822, -0.3655), (0.1133, 1.82, -0.3486), (0.244, -3.113, -0.3856), (-0.1939, -3.071, -0.5392), (-0.2017, -3.073, 0.1599), (0.2387, -3.114, 0.08346)], [], [(14, 19, 18, 12), (62, 35, 34, 65), (4, 12, 13, 5), (6, 14, 12, 4), (25, 29, 31, 27), (5, 13, 15, 7), (1, 9, 8, 3), (50, 64, 63, 49), (8, 70, 73, 11), (50, 66, 68, 57), (72, 4, 5, 71), (36, 40, 42, 38), (15, 16, 19, 14), (49, 67, 66, 50), (50, 57, 54, 28), (32, 34, 35, 33), (64, 32, 33, 63), (38, 42, 43, 39), (25, 53, 55, 29), (68, 61, 60, 69), (48, 62, 65, 51), (30, 38, 39, 31), (45, 47, 46, 44), (21, 25, 27, 23), (37, 41, 40, 36), (52, 54, 55, 53), (51, 65, 64, 50), (57, 68, 69, 56), (12, 18, 17, 13), (41, 45, 44, 40), (42, 46, 47, 43), (31, 39, 37, 27), (39, 43, 41, 37), (29, 49, 48, 31), (54, 57, 56, 55), (58, 60, 61, 59), (26, 30, 28, 24), (29, 55, 56, 49), (26, 36, 38, 30), (56, 69, 67, 49), (40, 44, 46, 42), (69, 60, 58, 67), (63, 33, 35, 62), (49, 63, 62, 48), (70, 7, 6, 73), (30, 51, 50, 28), (73, 6, 4, 72), (28, 54, 52, 24), (24, 52, 53, 25), (13, 17, 16, 15), (3, 8, 11, 2), (2, 11, 10, 0), (43, 47, 45, 41), (31, 48, 51, 30), (18, 19, 23, 22), (7, 15, 14, 6), (11, 73, 72, 10), (18, 22, 20, 17), (66, 59, 61, 68), (65, 34, 32, 64), (23, 27, 26, 22), (20, 24, 25, 21), (22, 26, 24, 20), (0, 10, 9, 1), (71, 5, 7, 70), (19, 16, 21, 23), (27, 37, 36, 26), (67, 58, 59, 66), (10, 72, 71, 9), (9, 71, 70, 8), (16, 17, 20, 21)])
me_cube_002.polygons.foreach_set('use_smooth', [True] * 71)
me_cube_002.polygons.foreach_set('material_index', [2, 2, 2, 2, 2, 2, 2, 2, 2, 2, 2, 2, 2, 2, 2, 2, 2, 2, 2, 2, 2, 2, 2, 2, 2, 2, 2, 2, 2, 2, 2, 2, 2, 2, 2, 2, 2, 2, 2, 2, 2, 2, 2, 2, 2, 2, 2, 2, 2, 2, 2, 2, 2, 2, 2, 2, 2, 2, 2, 2, 2, 2, 2, 2, 2, 2, 2, 2, 2, 2, 2])
_k = set([(0, 1), (0, 2), (0, 10), (1, 3), (1, 9), (2, 3), (2, 11), (3, 8), (4, 5), (4, 6), (4, 12), (4, 72), (5, 7), (5, 13), (5, 71), (6, 7), (6, 14), (6, 73), (7, 15), (7, 70), (8, 9), (8, 11), (9, 10), (10, 11), (12, 13), (12, 14), (12, 18), (13, 15), (13, 17), (14, 15), (14, 19), (15, 16), (16, 17), (16, 19), (16, 21), (17, 18), (17, 20), (18, 19), (18, 22), (19, 23), (20, 21), (20, 22), (20, 24), (21, 23), (21, 25), (22, 23), (22, 26), (23, 27), (24, 25), (24, 26), (24, 28), (24, 52), (25, 27), (25, 29), (25, 53), (26, 27), (26, 30), (26, 36), (27, 31), (27, 37), (28, 30), (28, 50), (28, 54), (29, 31), (29, 49), (29, 55), (30, 31), (30, 38), (30, 51), (31, 39), (31, 48), (32, 33), (32, 34), (32, 64), (33, 35), (33, 63), (34, 35), (34, 65), (35, 62), (36, 37), (36, 38), (36, 40), (37, 39), (37, 41), (38, 39), (38, 42), (39, 43), (40, 41), (40, 42), (40, 44), (41, 43), (41, 45), (42, 43), (42, 46), (43, 47), (44, 45), (44, 46), (45, 47), (46, 47), (48, 49), (48, 51), (48, 62), (49, 50), (49, 56), (49, 63), (49, 67), (50, 51), (50, 57), (50, 64), (50, 66), (51, 65), (52, 53), (52, 54), (53, 55), (54, 55), (54, 57), (55, 56), (56, 57), (56, 69), (57, 68), (58, 59), (58, 60), (58, 67), (59, 61), (59, 66), (60, 61), (60, 69), (61, 68), (62, 63), (62, 65), (63, 64), (64, 65), (66, 67), (66, 68), (67, 69), (68, 69), (70, 71), (70, 73), (71, 72), (72, 73)])
me_cube_002.attributes.new('sharp_edge', 'BOOLEAN', 'EDGE').data.foreach_set('value', [ (min(e.vertices), max(e.vertices)) in _k for e in me_cube_002.edges])
_uv = me_cube_002.uv_layers.new(name='UVMap')
_uv.uv.foreach_set('vector', [0.4654, 0.2136, 0.4614, 0.1237, 0.5027, 0.1031, 0.5071, 0.1885, 0.842, 0.05018, 0.8521, 0.02442, 0.856, 0.02327, 0.8543, 0.04809, 0.5065, 0.2244, 0.5071, 0.1885, 0.5779, 0.1904, 0.5592, 0.2319, 0.4646, 0.2417, 0.4654, 0.2136, 0.5071, 0.1885, 0.5065, 0.2244, 0.8651, 0.1843, 0.8413, 0.2473, 0.8136, 0.2514, 0.8083, 0.2038, 0.3829, 0.23, 0.3674, 0.1943, 0.4185, 0.2155, 0.4227, 0.241, 0.1039, 0.6744, 0.1083, 0.7129, 0.09535, 0.7206, 0.06235, 0.6878, 0.9061, 0.09226, 0.9043, 0.1179, 0.8865, 0.1184, 0.8808, 0.09284, 0.09535, 0.7206, 0.09783, 0.7241, 0.09145, 0.7397, 0.0841, 0.7429, 0.9067, 0.2667, 0.9027, 0.2857, 0.8808, 0.2865, 0.8779, 0.2676, 0.497, 0.2832, 0.5065, 0.2244, 0.5592, 0.2319, 0.5552, 0.2903, 0.9533, 0.2211, 0.965, 0.226, 0.954, 0.2431, 0.9459, 0.2432, 0.4185, 0.2155, 0.4193, 0.124, 0.4614, 0.1237, 0.4654, 0.2136, 0.8808, 0.09284, 0.8845, 0.06837, 0.9034, 0.0678, 0.9061, 0.09226, 0.9067, 0.2667, 0.8779, 0.2676, 0.8764, 0.2491, 0.9018, 0.2486, 0.9066, 0.1436, 0.9064, 0.1508, 0.902, 0.1511, 0.9002, 0.1436, 0.9043, 0.1179, 0.9066, 0.1436, 0.9002, 0.1436, 0.8865, 0.1184, 0.8584, 0.1119, 0.858, 0.1215, 0.8492, 0.1247, 0.8478, 0.1149, 0.8651, 0.1843, 0.8667, 0.1991, 0.8665, 0.2466, 0.8413, 0.2473, 0.9422, 0.04323, 0.9416, 0.02415, 0.9479, 0.02444, 0.9565, 0.04352, 0.8412, 0.07399, 0.842, 0.05018, 0.8543, 0.04809, 0.8588, 0.07182, 0.8627, 0.09258, 0.8584, 0.1119, 0.8478, 0.1149, 0.8396, 0.09516, 0.9884, 0.247, 0.9801, 0.2561, 0.9762, 0.2533, 0.9819, 0.2424, 0.854, 0.1584, 0.8651, 0.1843, 0.8083, 0.2038, 0.8125, 0.1633, 0.805, 0.09283, 0.8067, 0.1061, 0.7935, 0.1067, 0.7895, 0.0946, 0.9326, 0.1279, 0.9338, 0.07988, 0.9628, 0.08107, 0.9636, 0.1285, 0.9296, 0.2678, 0.925, 0.2877, 0.9092, 0.2869, 0.9067, 0.2667, 0.9395, 0.06222, 0.9422, 0.04323, 0.9565, 0.04352, 0.9587, 0.06262, 0.5071, 0.1885, 0.5027, 0.1031, 0.5551, 0.09761, 0.5779, 0.1904, 0.8067, 0.1061, 0.8083, 0.1281, 0.8004, 0.1292, 0.7935, 0.1067, 0.858, 0.1215, 0.8627, 0.1501, 0.8571, 0.1513, 0.8492, 0.1247, 0.8136, 0.2514, 0.7967, 0.2449, 0.7862, 0.2242, 0.8083, 0.2038, 0.7967, 0.2449, 0.7884, 0.2455, 0.7745, 0.2308, 0.7862, 0.2242, 0.8413, 0.2473, 0.8379, 0.2661, 0.8157, 0.2692, 0.8136, 0.2514, 0.9338, 0.07988, 0.9395, 0.06222, 0.9587, 0.06262, 0.9628, 0.08107, 0.8959, 0.04445, 0.8986, 0.02085, 0.9066, 0.02001, 0.9044, 0.04367, 0.9334, 0.2012, 0.9306, 0.25, 0.9018, 0.2486, 0.8753, 0.1863, 0.8413, 0.2473, 0.8665, 0.2466, 0.8667, 0.2655, 0.8379, 0.2661, 0.9334, 0.2012, 0.9533, 0.2211, 0.9459, 0.2432, 0.9306, 0.25, 0.8667, 0.2655, 0.8649, 0.2846, 0.843, 0.285, 0.8379, 0.2661, 0.965, 0.226, 0.9819, 0.2424, 0.9762, 0.2533, 0.954, 0.2431, 0.8649, 0.2846, 0.863, 0.3055, 0.8443, 0.3059, 0.843, 0.285, 0.8366, 0.2868, 0.8337, 0.3092, 0.8278, 0.3106, 0.8185, 0.2892, 0.8379, 0.2661, 0.8366, 0.2868, 0.8185, 0.2892, 0.8157, 0.2692, 0.4248, 0.2826, 0.4227, 0.241, 0.4646, 0.2417, 0.461, 0.2842, 0.9306, 0.25, 0.9296, 0.2678, 0.9067, 0.2667, 0.9018, 0.2486, 0.461, 0.2842, 0.4646, 0.2417, 0.5065, 0.2244, 0.497, 0.2832, 0.9018, 0.2486, 0.8764, 0.2491, 0.8747, 0.2011, 0.8753, 0.1863, 0.9313, 0.1427, 0.9326, 0.1279, 0.9636, 0.1285, 0.9623, 0.1433, 0.3674, 0.1943, 0.3795, 0.1034, 0.4193, 0.124, 0.4185, 0.2155, 0.06235, 0.6878, 0.09535, 0.7206, 0.0841, 0.7429, 0.0474, 0.707, 0.1767, 0.7193, 0.135, 0.734, 0.1298, 0.7192, 0.1543, 0.6921, 0.7884, 0.2455, 0.769, 0.2588, 0.7618, 0.2488, 0.7745, 0.2308, 0.8396, 0.09516, 0.8412, 0.07399, 0.8588, 0.07182, 0.8627, 0.09258, 0.5027, 0.1031, 0.4614, 0.1237, 0.464, 0.01741, 0.4921, 0.00204, 0.4227, 0.241, 0.4185, 0.2155, 0.4654, 0.2136, 0.4646, 0.2417, 0.135, 0.734, 0.1302, 0.7329, 0.1266, 0.7215, 0.1298, 0.7192, 0.5027, 0.1031, 0.4921, 0.00204, 0.5483, 0.00892, 0.5551, 0.09761, 0.9027, 0.2857, 0.9025, 0.3048, 0.8838, 0.3054, 0.8808, 0.2865, 0.925, 0.2877, 0.9178, 0.3074, 0.9121, 0.307, 0.9092, 0.2869, 0.7966, 0.02391, 0.8083, 0.06284, 0.771, 0.07354, 0.7762, 0.0442, 0.9425, 0.1665, 0.9313, 0.1427, 0.9623, 0.1433, 0.9636, 0.1714, 0.9251, 0.1727, 0.9334, 0.2012, 0.8753, 0.1863, 0.8762, 0.1601, 0.1543, 0.6921, 0.1298, 0.7192, 0.1083, 0.7129, 0.1039, 0.6744, 0.3913, 0.2811, 0.3829, 0.23, 0.4227, 0.241, 0.4248, 0.2826, 0.4614, 0.1237, 0.4193, 0.124, 0.4177, 0.01883, 0.464, 0.01741, 0.8083, 0.06284, 0.805, 0.09283, 0.7895, 0.0946, 0.771, 0.07354, 0.8845, 0.06837, 0.8959, 0.04445, 0.9044, 0.04367, 0.9034, 0.0678, 0.1298, 0.7192, 0.1266, 0.7215, 0.1097, 0.7177, 0.1083, 0.7129, 0.1083, 0.7129, 0.1097, 0.7177, 0.09783, 0.7241, 0.09535, 0.7206, 0.4193, 0.124, 0.3795, 0.1034, 0.3935, 0.01579, 0.4177, 0.01883])
me_cube_002.materials.append(None)
me_cube_002.materials.append(None)
me_cube_002.materials.append(mat_material_001)
me_cube_002.materials.append(None)
me_cube_002.use_remesh_preserve_volume = False
me_cube_002.use_remesh_preserve_attributes = False
me_cube_002.use_mirror_vertex_groups = False
me_cube_002.update()
me_cube_002.normals_split_custom_set([tuple(v) for v in zip(*[iter([0.1102, 0.1161, 0.9871, 0.1102, 0.1161, 0.9871, 0.1102, 0.1161, 0.9871, 0.1102, 0.1161, 0.9871, -0.2829, 0.2065, 0.9367, -0.2829, 0.2065, 0.9367, -0.2829, 0.2065, 0.9367, -0.2829, 0.2065, 0.9367, -0.9663, -0.2571, -0.01508, -0.9663, -0.2571, -0.01508, -0.9663, -0.2571, -0.01508, -0.9663, -0.2571, -0.01508, -0.1304, -0.3407, 0.9311, -0.1304, -0.3407, 0.9311, -0.1304, -0.3407, 0.9311, -0.1304, -0.3407, 0.9311, 0.9963, 0.07944, 0.03359, 0.9963, 0.07944, 0.03359, 0.9963, 0.07944, 0.03359, 0.9963, 0.07944, 0.03359, 0.03417, -0.3395, -0.94, 0.03417, -0.3395, -0.94, 0.03417, -0.3395, -0.94, 0.03417, -0.3395, -0.94, 0.3151, -0.0747, -0.9461, 0.3151, -0.0747, -0.9461, 0.3151, -0.0747, -0.9461, 0.3151, -0.0747, -0.9461, 0.07281, 0.1174, -0.9904, 0.07281, 0.1174, -0.9904, 0.07281, 0.1174, -0.9904, 0.07281, 0.1174, -0.9904, 0.09587, 0.9954, 0.003815, 0.09521, 0.9955, 0.003133, 0.09506, 0.9955, 0.004811, 0.09589, 0.9954, 0.004094, -0.9967, 0.076, -0.02965, -0.9967, 0.076, -0.02965, -0.9967, 0.076, -0.02965, -0.9967, 0.076, -0.02965, -0.9981, -0.06079, -0.01172, -0.9981, -0.06079, -0.01172, -0.9981, -0.06079, -0.01172, -0.9981, -0.06079, -0.01172, -0.962, 0.2713, -0.03242, -0.962, 0.2713, -0.03242, -0.962, 0.2713, -0.03242, -0.962, 0.2713, -0.03242, 0.9956, 0.09274, 0.01267, 0.9956, 0.09274, 0.01267, 0.9956, 0.09274, 0.01267, 0.9956, 0.09274, 0.01267, -0.07259, 0.1002, 0.9923, -0.07259, 0.1002, 0.9923, -0.07259, 0.1002, 0.9923, -0.07259, 0.1002, 0.9923, -0.9807, 0.1903, 0.04389, -0.9807, 0.1903, 0.04389, -0.9807, 0.1903, 0.04389, -0.9807, 0.1903, 0.04389, 0.102, 0.9937, 0.04671, 0.102, 0.9937, 0.04671, 0.102, 0.9937, 0.04671, 0.102, 0.9937, 0.04671, 0.1117, 0.2029, -0.9728, 0.1117, 0.2029, -0.9728, 0.1117, 0.2029, -0.9728, 0.1117, 0.2029, -0.9728, -0.02942, 0.998, 0.05536, -0.02942, 0.998, 0.05536, -0.02942, 0.998, 0.05536, -0.02942, 0.998, 0.05536, 0.9965, 0.005524, 0.0829, 0.9965, 0.005524, 0.0829, 0.9965, 0.005524, 0.0829, 0.9965, 0.005524, 0.0829, 0.135, 0.1985, -0.9708, 0.135, 0.1985, -0.9708, 0.135, 0.1985, -0.9708, 0.135, 0.1985, -0.9708, -0.1469, 0.06284, 0.9872, -0.1469, 0.06284, 0.9872, -0.1469, 0.06284, 0.9872, -0.1469, 0.06284, 0.9872, -0.04069, 0.9242, 0.3798, -0.04069, 0.9242, 0.3798, -0.04069, 0.9242, 0.3798, -0.04069, 0.9242, 0.3798, -0.1445, 0.477, 0.8669, -0.1445, 0.477, 0.8669, -0.1445, 0.477, 0.8669, -0.1445, 0.477, 0.8669, 1.0, -0.001629, -0.002203, 1.0, -0.001629, -0.002203, 1.0, -0.001629, -0.002203, 1.0, -0.001629, -0.002203, -0.08941, -0.9279, 0.362, -0.08941, -0.9279, 0.362, -0.08941, -0.9279, 0.362, -0.08941, -0.9279, 0.362, 0.03996, 0.1141, -0.9927, 0.03996, 0.1141, -0.9927, 0.03996, 0.1141, -0.9927, 0.03996, 0.1141, -0.9927, -0.997, 0.06664, 0.03913, -0.997, 0.06664, 0.03913, -0.997, 0.06664, 0.03913, -0.997, 0.06664, 0.03913, 0.07935, 0.1265, -0.9888, 0.07935, 0.1265, -0.9888, 0.07935, 0.1265, -0.9888, 0.07935, 0.1265, -0.9888, -0.9946, 0.1029, -0.009406, -0.9946, 0.1029, -0.009406, -0.9946, 0.1029, -0.009406, -0.9946, 0.1029, -0.009406, -0.1683, -0.6953, 0.6987, -0.1683, -0.6953, 0.6987, -0.1683, -0.6953, 0.6987, -0.1683, -0.6953, 0.6987, 0.09771, 0.8985, -0.4281, 0.09771, 0.8985, -0.4281, 0.09771, 0.8985, -0.4281, 0.09771, 0.8985, -0.4281, 0.9074, 0.1583, 0.3893, 0.9074, 0.1583, 0.3893, 0.9074, 0.1583, 0.3893, 0.9074, 0.1583, 0.3893, 0.9858, 0.07605, 0.1495, 0.9858, 0.07605, 0.1495, 0.9858, 0.07605, 0.1495, 0.9858, 0.07605, 0.1495, 0.9691, 0.1771, 0.1719, 0.9691, 0.1771, 0.1719, 0.9691, 0.1771, 0.1719, 0.9691, 0.1771, 0.1719, 0.06594, 0.1104, -0.9917, 0.06594, 0.1104, -0.9917, 0.06594, 0.1104, -0.9917, 0.06594, 0.1104, -0.9917, 0.06601, 0.9945, 0.08153, 0.06601, 0.9945, 0.08153, 0.06601, 0.9945, 0.08153, 0.06601, 0.9945, 0.08153, -0.9792, 0.1809, -0.09207, -0.9792, 0.1809, -0.09207, -0.9792, 0.1809, -0.09207, -0.9792, 0.1809, -0.09207, 0.9734, 0.2252, 0.04141, 0.9734, 0.2252, 0.04141, 0.9734, 0.2252, 0.04141, 0.9734, 0.2252, 0.04141, -0.8897, 0.2737, 0.3654, -0.8897, 0.2737, 0.3654, -0.8897, 0.2737, 0.3654, -0.8897, 0.2737, 0.3654, 0.9956, 0.09152, 0.01777, 0.9956, 0.09152, 0.01777, 0.9956, 0.09152, 0.01777, 0.9956, 0.09152, 0.01777, -0.963, 0.2008, -0.1799, -0.963, 0.2008, -0.1799, -0.963, 0.2008, -0.1799, -0.963, 0.2008, -0.1799, 0.9259, 0.3753, 0.04299, 0.9259, 0.3753, 0.04299, 0.9259, 0.3753, 0.04299, 0.9259, 0.3753, 0.04299, 0.891, 0.3939, 0.2258, 0.891, 0.3939, 0.2258, 0.891, 0.3939, 0.2258, 0.891, 0.3939, 0.2258, 0.9783, 0.09698, 0.1829, 0.9783, 0.09698, 0.1829, 0.9783, 0.09698, 0.1829, 0.9783, 0.09698, 0.1829, 0.9963, 0.08453, 0.01196, 0.9963, 0.08453, 0.01196, 0.9963, 0.08453, 0.01196, 0.9963, 0.08453, 0.01196, -0.9959, 0.08176, 0.03962, -0.9959, 0.08176, 0.03962, -0.9959, 0.08176, 0.03962, -0.9959, 0.08176, 0.03962, 0.1342, 0.04916, 0.9897, 0.1342, 0.04916, 0.9897, 0.1342, 0.04916, 0.9897, 0.1342, 0.04916, 0.9897, -0.9972, 0.01384, 0.07318, -0.9972, 0.01384, 0.07318, -0.9972, 0.01384, 0.07318, -0.9972, 0.01384, 0.07318, 0.01821, 0.01821, -0.9997, 0.01821, 0.01821, -0.9997, 0.01821, 0.01821, -0.9997, 0.01821, 0.01821, -0.9997, 0.2759, 0.1132, -0.9545, 0.2759, 0.1132, -0.9545, 0.2759, 0.1132, -0.9545, 0.2759, 0.1132, -0.9545, 0.9989, 0.04492, 0.01159, 0.9989, 0.04492, 0.01159, 0.9989, 0.04492, 0.01159, 0.9989, 0.04492, 0.01159, 0.1762, -0.08416, 0.9808, 0.1762, -0.08416, 0.9808, 0.1762, -0.08416, 0.9808, 0.1762, -0.08416, 0.9808, 0.9784, 0.1054, 0.1778, 0.9784, 0.1054, 0.1778, 0.9784, 0.1054, 0.1778, 0.9784, 0.1054, 0.1778, -0.03305, 0.005997, 0.9994, -0.03305, 0.005997, 0.9994, -0.03305, 0.005997, 0.9994, -0.03305, 0.005997, 0.9994, -0.001341, -0.03851, 0.9993, -0.001341, -0.03851, 0.9993, -0.001341, -0.03851, 0.9993, -0.001341, -0.03851, 0.9993, 0.9372, -0.3489, 0.004669, 0.9372, -0.3489, 0.004669, 0.9372, -0.3489, 0.004669, 0.9372, -0.3489, 0.004669, 0.09589, 0.9954, 0.004094, 0.09506, 0.9955, 0.004811, 0.09255, 0.9957, 0.004806, 0.09148, 0.9958, 0.004075, -0.9835, 0.1626, -0.07916, -0.9835, 0.1626, -0.07916, -0.9835, 0.1626, -0.07916, -0.9835, 0.1626, -0.07916, -0.9984, -0.04044, -0.03918, -0.9984, -0.04044, -0.03918, -0.9984, -0.04044, -0.03918, -0.9984, -0.04044, -0.03918, -0.9966, -0.08216, -0.01102, -0.9966, -0.08216, -0.01102, -0.9966, -0.08216, -0.01102, -0.9966, -0.08216, -0.01102, -0.07955, -0.2719, 0.959, -0.07955, -0.2719, 0.959, -0.07955, -0.2719, 0.959, -0.07955, -0.2719, 0.959, 0.1521, -0.1321, -0.9795, 0.1521, -0.1321, -0.9795, 0.1521, -0.1321, -0.9795, 0.1521, -0.1321, -0.9795, -0.8918, -0.4523, -0.00482, -0.8918, -0.4523, -0.00482, -0.8918, -0.4523, -0.00482, -0.8918, -0.4523, -0.00482, -0.9978, -0.06486, -0.01181, -0.9978, -0.06486, -0.01181, -0.9978, -0.06486, -0.01181, -0.9978, -0.06486, -0.01181, 0.3012, 0.05902, -0.9517, 0.3012, 0.05902, -0.9517, 0.3012, 0.05902, -0.9517, 0.3012, 0.05902, -0.9517, 0.9998, -0.01571, 0.01133, 0.9998, -0.01571, 0.01133, 0.9998, -0.01571, 0.01133, 0.9998, -0.01571, 0.01133, -0.04653, -0.7894, 0.6121, -0.04653, -0.7894, 0.6121, -0.04653, -0.7894, 0.6121, -0.04653, -0.7894, 0.6121, -0.1276, -0.05636, 0.9902, -0.1276, -0.05636, 0.9902, -0.1276, -0.05636, 0.9902, -0.1276, -0.05636, 0.9902, 0.09148, 0.9958, 0.004075, 0.09255, 0.9957, 0.004806, 0.09272, 0.9957, 0.00307, 0.09152, 0.9958, 0.003777, 0.09152, 0.9958, 0.003777, 0.09272, 0.9957, 0.00307, 0.09521, 0.9955, 0.003133, 0.09587, 0.9954, 0.003815, 0.2635, -0.0295, -0.9642, 0.2635, -0.0295, -0.9642, 0.2635, -0.0295, -0.9642, 0.2635, -0.0295, -0.9642])] * 3)])
arm_armature_001 = bpy.data.armatures.new('Armature.001')  # bones are not reproduced
arm_armature = bpy.data.armatures.new('Armature')  # bones are not reproduced

# ---- objects
ob_body = bpy.data.objects.new('body', me_cube_005)
ob_cilindro = bpy.data.objects.new('cilindro', me_cube_008)
ob_carregador = bpy.data.objects.new('carregador', me_cube_009)
ob_plane = bpy.data.objects.new('Plane', me_plane)
ob_braco_e_bone = bpy.data.objects.new('braco_E_bone', arm_armature_001)
ob_braco_e = bpy.data.objects.new('braco_E', me_cube_001)
ob_braco_d_bone = bpy.data.objects.new('braco_D_bone', arm_armature)
ob_braco_d = bpy.data.objects.new('braco_D', me_cube_002)
ob_lamp = bpy.data.objects.new('Lamp', light_lamp)
ob_camera = bpy.data.objects.new('Camera', cam_camera)

# ---- transforms, parenting, visibility, modifiers, constraints
ob_body.location = (-0.594, -0.9503, 9.852)
ob_body.rotation_euler = (-1.629e-07, 0.0, 1.587)
ob_body.scale = (1.542, 1.542, 0.5258)
ob_body.color = (0.8, 0.8, 0.8, 1.0)
ob_body.lineart.crease_threshold = 0.0
ob_cilindro.location = (-0.6169, 0.4901, 10.15)
ob_cilindro.rotation_euler = (-1.629e-07, 0.0, 1.587)
ob_cilindro.scale = (2.0, 0.1434, 0.1434)
ob_cilindro.color = (0.8, 0.8, 0.8, 1.0)
ob_cilindro.lineart.crease_threshold = 0.0
ob_carregador.location = (-0.617, 0.5103, 8.983)
ob_carregador.rotation_euler = (-0.8049, 1.571, 0.0)
ob_carregador.scale = (0.9193, 0.1973, 0.1973)
ob_carregador.color = (0.8, 0.8, 0.8, 1.0)
ob_carregador.lineart.crease_threshold = 0.0
ob_plane.location = (-0.6033, -1.309, 9.915)
ob_plane.rotation_euler = (0.1023, 0.4634, 1.66)
ob_plane.scale = (1.402, 1.402, 1.402)
ob_plane.color = (0.8, 0.8, 0.8, 1.0)
ob_plane.lineart.crease_threshold = 0.0
ob_braco_e_bone.location = (-1.282, -0.009746, 8.925)
ob_braco_e_bone.rotation_euler = (-1.364, 0.1289, -0.5261)
ob_braco_e_bone.show_in_front = True
ob_braco_e_bone.lineart.crease_threshold = 0.0
ob_braco_e.parent = ob_braco_e_bone
ob_braco_e.matrix_parent_inverse = Matrix(((0.8878, -0.4602, 0.0, 1.146), (-0.001816, -0.003503, -1.0, 8.766), (0.4602, 0.8878, -0.003946, 0.6211), (0.0, 0.0, 0.0, 1.0)))
ob_braco_e.location = (-1.524, -0.5859, 8.736)
ob_braco_e.rotation_euler = (-5.308e-08, -1.569e-08, -0.4783)
ob_braco_e.scale = (1.0, 1.0, 1.0)
ob_braco_e.color = (0.8, 0.8, 0.8, 1.0)
ob_braco_e.lineart.crease_threshold = 0.0
_vg = ob_braco_e.vertex_groups.new(name='Bone')
for _i, _w in zip([10, 11, 12, 14, 15, 16, 17, 18, 19, 20, 21, 22, 23, 24, 25, 26, 27, 28, 29, 54, 55], [0.1566, 0.1496, 0.05354, 0.7966, 0.7656, 0.475, 0.1027, 0.9862, 0.9844, 0.9984, 0.9877, 0.89, 0.9217, 0.8437, 0.9597, 0.2249, 0.2162, 0.1509, 0.0288, 0.1306, 0.1618]): _vg.add([_i], _w, 'REPLACE')
_vg = ob_braco_e.vertex_groups.new(name='Bone.001')
for _i, _w in zip([24, 25, 26, 27, 28, 29, 32, 33, 38, 39, 41, 42, 43, 54, 55], [0.1004, 0.01347, 0.02797, 0.0788, 0.6405, 0.8865, 0.01971, 0.04919, 0.1291, 0.1081, 0.002805, 0.03438, 0.024, 0.006375, 0.05824]): _vg.add([_i], _w, 'REPLACE')
_vg = ob_braco_e.vertex_groups.new(name='Bone.002')
for _i, _w in zip([28, 29, 32, 33, 38, 39, 40, 41, 42, 43, 44, 45, 46, 47, 48, 49, 53], [0.1057, 0.01498, 0.177, 0.09247, 0.7983, 0.8502, 0.7682, 0.7756, 0.9268, 0.9439, 0.9198, 0.9103, 0.9761, 0.976, 0.9789, 0.9766, 0.007258]): _vg.add([_i], _w, 'REPLACE')
_vg = ob_braco_e.vertex_groups.new(name='Bone.003')
for _i, _w in zip([30, 31, 32, 33, 38, 40, 41, 44, 45, 50, 53], [0.03614, 0.06575, 0.5303, 0.6841, 0.002832, 0.1455, 0.1533, 0.04002, 0.05522, 0.08866, 0.09216]): _vg.add([_i], _w, 'REPLACE')
_vg = ob_braco_e.vertex_groups.new(name='Bone.004')
for _i, _w in zip([30, 31, 32, 33, 34, 36, 37, 40, 50, 51, 52, 53, 58, 59, 64, 65, 66, 67, 68, 69], [0.1005, 0.0566, 0.1418, 0.08283, 0.0669, 0.03532, 0.05693, 0.02007, 0.8603, 0.749, 0.7508, 0.8188, 0.03185, 0.08343, 0.9464, 0.9429, 0.8953, 0.9092, 0.07674, 0.05625]): _vg.add([_i], _w, 'REPLACE')
_vg = ob_braco_e.vertex_groups.new(name='Bone.005')
for _i, _w in zip([22, 23, 24, 26, 27, 28, 30, 31, 32, 33, 40, 51, 52, 53, 54, 55, 56, 57, 58, 59], [0.09513, 0.0718, 0.01925, 0.7242, 0.7244, 0.06632, 0.7784, 0.8362, 0.1004, 0.08914, 0.003012, 0.1158, 0.1059, 0.009332, 0.8037, 0.7702, 0.8085, 0.8991, 0.103, 0.171]): _vg.add([_i], _w, 'REPLACE')
_vg = ob_braco_e.vertex_groups.new(name='Bone.006')
for _i, _w in zip([30, 51, 52, 56, 57, 58, 59, 60, 61, 62, 63, 68, 69, 70, 71], [0.006235, 0.1044, 0.1012, 0.1401, 0.07443, 0.8483, 0.7264, 0.3418, 0.242, 0.2473, 0.236, 0.815, 0.8857, 0.8671, 0.9172]): _vg.add([_i], _w, 'REPLACE')
_vg = ob_braco_e.vertex_groups.new(name='Bone.007')
for _i, _w in zip([34, 35, 36, 37, 64, 65, 66, 67], [0.9315, 0.992, 0.9564, 0.9422, 0.03285, 0.03146, 0.08299, 0.07515]): _vg.add([_i], _w, 'REPLACE')
_vg = ob_braco_e.vertex_groups.new(name='Bone.008')
for _i, _w in zip([60, 61, 62, 63, 68, 69, 70, 71], [0.6304, 0.7362, 0.7406, 0.7516, 0.09068, 0.04041, 0.09655, 0.05876]): _vg.add([_i], _w, 'REPLACE')
_vg = ob_braco_e.vertex_groups.new(name='Bone.009')
for _i, _w in zip([0, 1, 2, 3, 4, 5, 6, 7, 8, 9, 10, 11, 12, 13, 14, 15, 16, 17, 72, 73], [0.996, 0.9993, 0.9989, 0.9995, 0.9982, 0.9929, 0.9798, 0.991, 0.9875, 0.9763, 0.8433, 0.8503, 0.9465, 0.9836, 0.203, 0.234, 0.5251, 0.8972, 0.9966, 0.9916]): _vg.add([_i], _w, 'REPLACE')
_m = ob_braco_e.modifiers.new('Armature', 'ARMATURE')
_m.object = ob_braco_e_bone
ob_braco_d_bone.location = (-0.2226, -1.819, 9.317)
ob_braco_d_bone.rotation_euler = (-1.565, -2.22e-16, 2.208e-16)
ob_braco_d_bone.show_in_front = True
ob_braco_d_bone.lineart.crease_threshold = 0.0
ob_braco_d.parent = ob_braco_d_bone
ob_braco_d.matrix_parent_inverse = Matrix(((1.0, -6.257e-09, 1.863e-09, 0.2226), (2.208e-16, 0.005462, -1.0, 9.327), (-2.22e-16, 1.0, 0.005462, 1.768), (0.0, 0.0, 0.0, 1.0)))
ob_braco_d.location = (-0.2187, -2.866, 9.3)
ob_braco_d.color = (0.8, 0.8, 0.8, 1.0)
ob_braco_d.lineart.crease_threshold = 0.0
_vg = ob_braco_d.vertex_groups.new(name='Bone')
for _i, _w in zip([4, 5, 12, 13, 14, 15, 16, 17, 18, 19, 20, 21, 22, 23, 24, 25, 27, 52, 53], [0.1084, 0.1173, 0.7925, 0.7987, 0.1084, 0.08756, 0.9821, 0.9864, 0.9984, 0.9707, 0.8482, 0.8928, 0.1448, 0.8305, 0.1372, 0.1827, 0.0632, 0.07288, 0.1342]): _vg.add([_i], _w, 'REPLACE')
_vg = ob_braco_d.vertex_groups.new(name='Bone.001')
for _i, _w in zip([26, 27, 28, 29, 30, 31, 37, 38, 39, 42, 43, 46, 48, 50, 51, 52, 54], [0.004083, 0.02833, 0.7553, 0.1025, 0.7052, 0.6655, 0.01173, 0.2512, 0.213, 0.1014, 0.09092, 0.001157, 0.1003, 0.04793, 0.09653, 0.06822, 0.06465]): _vg.add([_i], _w, 'REPLACE')
_vg = ob_braco_d.vertex_groups.new(name='Bone.002')
for _i, _w in zip([20, 21, 24, 25, 27, 28, 29, 31, 49, 52, 53, 54, 55, 56, 57], [0.0899, 0.07594, 0.7706, 0.7268, 0.02534, 0.0622, 0.68, 0.07607, 0.05815, 0.7525, 0.6721, 0.4395, 0.4938, 0.03111, 0.06968]): _vg.add([_i], _w, 'REPLACE')
_vg = ob_braco_d.vertex_groups.new(name='Bone.003')
for _i, _w in zip([20, 21, 22, 23, 24, 25, 26, 27, 28, 30, 31, 36, 37, 39, 52, 53], [0.05919, 0.007575, 0.8261, 0.152, 0.07573, 0.07169, 0.9045, 0.7852, 0.002278, 0.01859, 0.05111, 0.06324, 0.08748, 0.007464, 0.03182, 0.05327]): _vg.add([_i], _w, 'REPLACE')
_vg = ob_braco_d.vertex_groups.new(name='Bone.005')
for _i, _w in zip([28, 29, 30, 31, 38, 39, 48, 49, 50, 51, 56, 57, 62, 63, 65, 66, 67], [0.09286, 0.0985, 0.1131, 0.09312, 0.0288, 0.01132, 0.7977, 0.8015, 0.8634, 0.8121, 0.01089, 0.07331, 0.04162, 0.005996, 0.0196, 0.06333, 0.04006]): _vg.add([_i], _w, 'REPLACE')
_vg = ob_braco_d.vertex_groups.new(name='Bone.006')
for _i, _w in zip([25, 28, 29, 49, 52, 53, 54, 55, 56, 57, 68, 69], [0.005943, 0.04581, 0.07547, 0.03287, 0.05344, 0.1402, 0.4744, 0.4904, 0.8861, 0.7663, 0.0546, 0.02032]): _vg.add([_i], _w, 'REPLACE')
_vg = ob_braco_d.vertex_groups.new(name='Bone.004')
for _i, _w in zip([26, 27, 30, 31, 36, 37, 38, 39, 40, 41, 42, 43, 44, 45, 46, 47], [0.05475, 0.06658, 0.1217, 0.09554, 0.9147, 0.8638, 0.6807, 0.7, 0.9593, 0.9565, 0.8619, 0.8688, 0.9741, 0.974, 0.9619, 0.9631]): _vg.add([_i], _w, 'REPLACE')
_vg = ob_braco_d.vertex_groups.new(name='Bone.007')
for _i, _w in zip([32, 33, 34, 35, 48, 49, 50, 51, 62, 63, 64, 65], [0.9983, 0.9976, 0.9979, 0.9962, 0.06383, 0.02229, 0.0008577, 0.06104, 0.9464, 0.9667, 0.9774, 0.9597]): _vg.add([_i], _w, 'REPLACE')
_vg = ob_braco_d.vertex_groups.new(name='Bone.008')
for _i, _w in zip([49, 50, 56, 57, 58, 59, 60, 61, 66, 67, 68, 69], [0.02706, 0.004438, 0.0271, 0.0735, 0.9861, 0.9871, 0.9906, 0.9891, 0.9203, 0.9379, 0.9319, 0.9579]): _vg.add([_i], _w, 'REPLACE')
_vg = ob_braco_d.vertex_groups.new(name='Bone.009')
for _i, _w in zip([0, 1, 2, 3, 4, 5, 6, 7, 8, 9, 10, 11, 12, 13, 14, 15, 19, 70, 71, 72, 73], [0.9982, 0.9987, 0.9999, 0.9998, 0.8916, 0.8826, 0.9975, 0.9851, 0.9986, 0.989, 0.989, 0.9995, 0.2069, 0.2008, 0.8917, 0.9124, 0.00447, 0.9974, 0.9873, 0.9863, 1.001]): _vg.add([_i], _w, 'REPLACE')
_m = ob_braco_d.modifiers.new('Armature', 'ARMATURE')
_m.object = ob_braco_d_bone
ob_lamp.location = (4.076, 1.005, 5.904)
ob_lamp.rotation_euler = (0.6503, 0.05522, 1.866)
ob_lamp.lock_rotations_4d = False
ob_lamp.empty_display_type = 'ARROWS'
ob_lamp.color = (0.0, 0.0, 0.0, 0.0)
ob_lamp.lineart.crease_threshold = 0.0
ob_camera.location = (-2.912, -7.128, 11.14)
ob_camera.rotation_euler = (1.389, 1.066e-06, -0.2211)
ob_camera.lock_rotations_4d = False
ob_camera.empty_display_type = 'ARROWS'
ob_camera.color = (0.0, 0.0, 0.0, 0.0)
ob_camera.display_type = 'WIRE'
ob_camera.lineart.crease_threshold = 0.0

# ---- collection membership
col_collection_1.objects.link(ob_body)
col_collection_1.objects.link(ob_cilindro)
col_collection_1.objects.link(ob_carregador)
col_collection_1.objects.link(ob_plane)
col_collection_1.objects.link(ob_braco_e_bone)
col_collection_1.objects.link(ob_braco_e)
col_collection_1.objects.link(ob_braco_d_bone)
col_collection_1.objects.link(ob_braco_d)
col_collection_1.objects.link(ob_lamp)
col_collection_1.objects.link(ob_camera)

# ---- scene / render settings (as saved in the file)
scene.camera = ob_camera
scene.frame_start = 1; scene.frame_end = 16; scene.frame_set(16)
scene.render.engine = 'CYCLES'
scene.render.resolution_percentage = 50
scene.render.dither_intensity = 0.0
scene.cycles.use_denoising = False
scene.cycles.samples = 128
scene.cycles.sampling_pattern = 'TABULATED_SOBOL'
scene.cycles.use_adaptive_sampling = False
scene.cycles.use_light_tree = False
scene.cycles.blur_glossy = 0.0
scene.cycles.sample_clamp_indirect = 0.0
scene.view_settings.view_transform = 'Standard'
bpy.context.view_layer.update()
